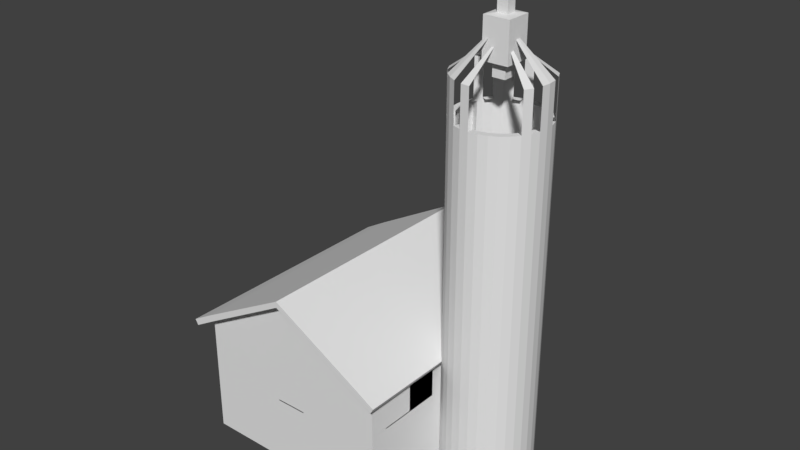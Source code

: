 # Source: Lighthouse_0_Skybox.blend  (saved by Blender 2.79.0; exported with 4.5.12 LTS)
import bpy
from mathutils import Matrix  # noqa: F401  (used for matrix-valued properties, if any)

bpy.ops.wm.read_factory_settings(use_empty=True)
scene = bpy.context.scene
scene.name = 'Scene'

# ---- collections
col_collection_1 = bpy.data.collections.new('Collection 1'); scene.collection.children.link(col_collection_1)

# ---- materials (node trees are filled in below, after node groups)
mat_material = bpy.data.materials.new('Material')
mat_material.alpha_threshold = 0.0
mat_material.use_transparent_shadow = False
mat_material.roughness = 0.5
mat_material.line_color = (0.0, 0.0, 0.0, 1.0)

# ---- material node trees

# ---- world
world_world = bpy.data.worlds.new('World'); scene.world = world_world
world_world.color = (0.05088, 0.05088, 0.05088)
world_world.use_sun_shadow = False
world_world.sun_shadow_jitter_overblur = 0.0
world_world.cycles.sampling_method = 'MANUAL'

# ---- meshes
me_cube = bpy.data.meshes.new('Cube')
me_cube.from_pydata([(8.0, 9.0, -5.25), (8.0, -9.0, -5.25), (-8.0, -9.0, -5.25), (-8.0, 9.0, -5.25), (8.0, 9.0, 0.25), (8.0, -9.0, 0.25), (-8.0, -9.0, 0.25), (-8.0, 9.0, 0.25), (8.0, 8.5, -5.25), (-8.0, 8.5, -5.25), (8.0, 8.5, 0.25), (-8.0, 8.5, 0.25), (8.0, -8.5, -5.25), (8.0, -8.5, 0.25), (-8.0, -8.5, -5.25), (-8.0, -8.5, 0.25), (7.5, 9.0, -5.25), (7.5, -9.0, -5.25), (7.5, 9.0, 0.25), (7.5, -9.0, 0.25), (-7.5, 9.0, -5.25), (-7.5, -9.0, -5.25), (-7.5, 9.0, 0.25), (-7.5, -9.0, 0.25), (-1.907e-06, -8.5, 0.25), (2.384e-06, 9.0, -5.25), (0.0, -9.0, -5.25), (1.25, 9.0, 0.25), (-3.815e-06, -9.0, 0.25), (1.25, -8.5, 0.25), (1.25, 9.0, -5.25), (1.25, -9.0, -5.25), (1.25, 9.0, 0.25), (1.25, -9.0, 0.25), (-1.25, 9.0, -5.25), (-1.25, -9.0, -5.25), (-1.25, 9.0, 0.25), (-1.25, -9.0, 0.25), (12.2, -3.531, 0.75), (-1.25, -8.5, 0.25), (-2.25, 9.0, -5.25), (-2.25, -9.0, -5.25), (-2.25, 9.0, 0.25), (-2.25, -9.0, 0.25), (2.25, 9.0, -5.25), (2.25, -9.0, -5.25), (2.25, 9.0, 0.25), (2.25, -9.0, 0.25), (1.75, 9.0, -5.25), (1.75, -9.0, -5.25), (1.75, 9.0, 0.25), (1.75, -9.0, 0.25), (-1.75, 9.0, -5.25), (-1.75, -9.0, -5.25), (-1.75, 9.0, 0.25), (-1.75, -9.0, 0.25), (-8.0, 1.907e-06, -5.25), (-8.0, 1.907e-06, 0.25), (8.0, 0.0, -5.25), (8.0, -4.768e-06, 0.25), (-8.0, 1.25, -5.25), (-8.0, 1.25, 0.25), (8.0, 1.25, -5.25), (8.0, 1.25, 0.25), (8.0, -1.25, -5.25), (8.0, -1.25, 0.25), (-8.0, -1.25, -5.25), (-8.0, -1.25, 0.25), (8.0, -7.5, -5.25), (8.0, -7.5, 0.25), (-8.0, -7.5, -5.25), (-8.0, -7.5, 0.25), (-8.0, 7.5, -5.25), (-8.0, 7.5, 0.25), (8.0, 7.5, -5.25), (8.0, 7.5, 0.25), (8.0, 2.25, -5.25), (8.0, 2.25, 0.25), (-8.0, 2.25, -5.25), (-8.0, 2.25, 0.25), (-8.0, -2.25, -5.25), (-8.0, -2.25, 0.25), (8.0, -2.25, -5.25), (8.0, -2.25, 0.25), (8.0, -8.5, 1.25), (8.0, -9.0, 1.25), (-7.5, 9.0, 1.25), (-8.0, 9.0, 1.25), (-7.5, -9.0, 1.25), (-8.0, -9.0, 1.25), (-8.0, 8.5, 1.25), (8.0, 9.0, 1.25), (8.0, 8.5, 1.25), (-8.0, 7.5, 1.25), (8.0, -7.5, 1.25), (-8.0, -8.5, 1.25), (7.5, 9.0, 1.25), (7.5, -9.0, 1.25), (7.5, -7.5, 1.25), (-2.25, 9.0, 1.25), (-2.25, -9.0, 1.25), (-7.5, -7.5, 1.25), (1.75, 9.0, 1.25), (1.25, 9.0, 1.25), (1.75, -9.0, 1.25), (1.25, -9.0, 1.25), (1.25, -8.5, 1.25), (-1.25, -8.5, 1.25), (-1.25, -9.0, 1.25), (-1.25, 9.0, 1.25), (-1.75, 9.0, 1.25), (-1.75, -9.0, 1.25), (2.25, 9.0, 1.25), (2.25, -9.0, 1.25), (-8.0, -1.25, 1.25), (-8.0, 1.907e-06, 1.25), (8.0, 1.25, 1.25), (-8.0, 1.25, 1.25), (8.0, 2.25, 1.25), (7.5, 2.25, 1.25), (-7.5, 2.25, 1.25), (8.0, -1.25, 1.25), (-8.0, -2.25, 1.25), (8.0, -2.25, 1.25), (-7.5, -2.25, 1.25), (-8.0, -7.5, 1.25), (-8.0, 2.25, 1.25), (8.0, 7.5, 1.25), (7.5, 7.5, 1.25), (-7.5, 7.5, 1.25), (8.0, -8.5, 3.0), (8.0, -9.0, 3.0), (-7.5, 9.0, 3.0), (-8.0, 9.0, 3.0), (-7.5, -9.0, 3.0), (-8.0, -9.0, 3.0), (-8.0, 8.5, 3.0), (8.0, 9.0, 3.0), (8.0, 8.5, 3.0), (-8.0, 7.5, 3.0), (8.0, -7.5, 3.0), (-8.0, -8.5, 3.0), (7.5, 9.0, 3.0), (7.5, -9.0, 3.0), (7.5, -7.5, 3.0), (-2.25, 9.0, 3.0), (-2.25, -9.0, 3.0), (-7.5, -7.5, 3.0), (1.75, 9.0, 3.0), (1.25, 9.0, 3.0), (1.75, -9.0, 3.0), (1.25, -9.0, 3.0), (1.25, -8.5, 3.0), (-1.25, -8.5, 3.0), (-1.25, -9.0, 3.0), (-1.25, 9.0, 3.0), (-1.75, 9.0, 3.0), (-1.75, -9.0, 3.0), (2.25, 9.0, 3.0), (2.25, -9.0, 3.0), (-8.0, -1.25, 3.0), (-8.0, 1.907e-06, 3.0), (8.0, 1.25, 3.0), (-8.0, 1.25, 3.0), (8.0, 2.25, 3.0), (7.5, 2.25, 3.0), (-7.5, 2.25, 3.0), (2.25, 1.25, 3.0), (1.75, 1.25, 3.0), (8.0, -1.25, 3.0), (-8.0, -2.25, 3.0), (-8.0, -7.5, 3.0), (8.0, 7.5, 3.0), (7.5, 7.5, 3.0), (-7.5, 7.5, 3.0), (-8.0, 2.25, 3.0), (8.0, -2.25, 3.0), (-7.5, -2.25, 3.0), (8.0, -8.5, 3.5), (8.0, -9.0, 3.5), (-7.5, 9.0, 3.5), (-8.0, 9.0, 3.5), (-7.5, -9.0, 3.5), (-8.0, -9.0, 3.5), (-8.0, 8.5, 3.5), (8.0, 9.0, 3.5), (8.0, 8.5, 3.5), (-8.0, 7.5, 3.5), (8.0, -7.5, 3.5), (-8.0, -8.5, 3.5), (7.5, 9.0, 3.5), (7.5, -9.0, 3.5), (7.5, -7.5, 3.5), (-2.25, 9.0, 3.5), (-2.25, -9.0, 3.5), (-7.5, -7.5, 3.5), (1.75, 9.0, 3.5), (1.25, 9.0, 3.5), (1.75, -9.0, 3.5), (1.25, -9.0, 3.5), (1.25, -8.5, 3.5), (-1.25, -9.0, 3.5), (-1.25, 9.0, 3.5), (-1.75, 9.0, 3.5), (-1.75, -9.0, 3.5), (2.25, 9.0, 3.5), (2.25, -9.0, 3.5), (-8.0, -1.25, 3.5), (-8.0, 1.907e-06, 3.5), (8.0, 1.25, 3.5), (8.0, -4.768e-06, 3.5), (-8.0, 1.25, 3.5), (8.0, 2.25, 3.5), (7.5, 2.25, 3.5), (-7.5, 2.25, 3.5), (2.25, 1.25, 3.5), (1.75, 1.25, 3.5), (8.0, -1.25, 3.5), (-8.0, -2.25, 3.5), (-8.0, -7.5, 3.5), (8.0, 7.5, 3.5), (7.5, 7.5, 3.5), (-7.5, 7.5, 3.5), (-8.0, 2.25, 3.5), (8.0, -2.25, 3.5), (-7.5, -2.25, 3.5), (1.25, -8.5, 3.0), (1.25, -9.0, 3.0), (1.25, 9.0, 3.0), (1.25, -8.5, 3.5), (1.25, -9.0, 3.5), (1.25, 9.0, 3.5), (8.0, -8.5, 4.0), (8.0, -9.0, 4.0), (-7.5, 9.0, 4.0), (-8.0, 9.0, 4.0), (-7.5, -9.0, 4.0), (-8.0, -9.0, 4.0), (-8.0, 8.5, 4.0), (8.0, 9.0, 4.0), (8.0, 8.5, 4.0), (-8.0, 7.5, 4.0), (8.0, -7.5, 4.0), (-8.0, -8.5, 4.0), (7.5, 9.0, 4.0), (7.5, -9.0, 4.0), (7.5, -7.5, 4.0), (-2.25, 9.0, 4.0), (-2.25, -9.0, 4.0), (-7.5, -7.5, 4.0), (1.75, 9.0, 4.0), (1.25, 9.0, 4.0), (1.75, -9.0, 4.0), (1.25, -9.0, 4.0), (1.25, -8.5, 4.0), (-1.25, -9.0, 4.0), (-1.25, 9.0, 4.0), (-1.75, 9.0, 4.0), (-1.75, -9.0, 4.0), (2.25, 9.0, 4.0), (2.25, -9.0, 4.0), (-8.0, -1.25, 4.0), (-8.0, 1.907e-06, 4.0), (8.0, 1.25, 4.0), (8.0, -4.768e-06, 4.0), (-8.0, 1.25, 4.0), (8.0, 2.25, 4.0), (7.5, 2.25, 4.0), (-7.5, 2.25, 4.0), (8.0, -1.25, 4.0), (-8.0, -2.25, 4.0), (-8.0, -7.5, 4.0), (8.0, 7.5, 4.0), (7.5, 7.5, 4.0), (-7.5, 7.5, 4.0), (-8.0, 2.25, 4.0), (8.0, -2.25, 4.0), (-7.5, -2.25, 4.0), (1.25, -8.5, 4.0), (1.25, -9.0, 4.0), (1.25, 9.0, 4.0), (8.0, -8.5, 4.5), (8.0, -9.0, 4.5), (-7.5, 9.0, 4.5), (-8.0, 9.0, 4.5), (-7.5, -9.0, 4.5), (-8.0, -9.0, 4.5), (-8.0, 8.5, 4.5), (8.0, 9.0, 4.5), (8.0, 8.5, 4.5), (-8.0, 7.5, 4.5), (8.0, -7.5, 4.5), (-8.0, -8.5, 4.5), (7.5, -8.5, 4.5), (7.5, 9.0, 4.5), (7.5, -9.0, 4.5), (-2.25, 9.0, 4.5), (-2.25, -9.0, 4.5), (-7.5, -8.5, 4.5), (1.75, 9.0, 4.5), (1.25, 9.0, 4.5), (1.75, -9.0, 4.5), (1.25, -9.0, 4.5), (1.25, -8.5, 4.5), (-1.25, -9.0, 4.5), (-1.25, 9.0, 4.5), (-1.75, 9.0, 4.5), (-1.75, -9.0, 4.5), (1.75, -8.5, 4.5), (2.25, 9.0, 4.5), (2.25, -9.0, 4.5), (-8.0, -1.25, 4.5), (-8.0, 1.907e-06, 4.5), (8.0, 1.25, 4.5), (8.0, -4.768e-06, 4.5), (-8.0, 1.25, 4.5), (8.0, 2.25, 4.5), (8.0, -1.25, 4.5), (-8.0, -2.25, 4.5), (-8.0, -7.5, 4.5), (8.0, 7.5, 4.5), (7.5, 7.5, 4.5), (-7.5, 7.5, 4.5), (-8.0, 2.25, 4.5), (8.0, -2.25, 4.5), (-7.5, -2.25, 4.5), (1.25, -8.5, 4.5), (1.25, -9.0, 4.5), (1.25, 9.0, 4.5), (7.5, -2.25, 4.0), (8.0, -2.25, 4.0), (-8.0, -2.25, 4.0), (-7.5, -2.25, 4.0), (7.5, 7.5, 4.0), (8.0, 7.5, 4.0), (-8.0, 7.5, 4.0), (-7.5, 7.5, 4.0), (8.0, -2.25, 4.5), (-8.0, -2.25, 4.5), (7.5, 7.5, 4.5), (8.0, 7.5, 4.5), (-8.0, 7.5, 4.5), (-7.5, 7.5, 4.5), (11.51, 3.6, 0.75), (1.25, 9.0, 3.0), (1.907e-06, 9.0, 3.0), (-1.25, 9.0, 3.0), (8.0, -4.875, -5.25), (8.0, -4.875, 0.25), (-8.0, -4.875, -5.25), (-8.0, -4.875, 0.25), (8.0, -4.875, 1.25), (7.5, -4.875, 1.25), (-7.5, -4.875, 1.25), (-8.0, -4.875, 1.25), (-8.0, 4.875, -5.25), (-8.0, 4.875, 0.25), (8.0, 4.875, -5.25), (8.0, 4.875, 0.25), (-8.0, 4.875, 1.25), (8.0, 4.875, 1.25), (7.5, 4.875, 1.25), (-7.5, 4.875, 1.25), (8.0, 4.875, 4.0), (8.0, 2.25, 4.0), (7.5, 4.875, 4.0), (7.5, 2.25, 4.0), (8.0, -2.25, 4.0), (8.0, -4.875, 4.0), (7.5, -4.875, 4.0), (8.0, -8.5, 5.0), (8.0, -9.0, 5.0), (-7.5, 9.0, 5.0), (-8.0, 9.0, 5.0), (-7.5, -9.0, 5.0), (-8.0, -9.0, 5.0), (-8.0, 8.5, 5.0), (8.0, 9.0, 5.0), (8.0, 8.5, 5.0), (-8.0, 7.5, 5.0), (7.5, 8.5, 5.0), (8.0, -7.5, 5.0), (-8.0, -8.5, 5.0), (7.5, -8.5, 5.0), (7.5, 9.0, 5.0), (7.5, -9.0, 5.0), (2.25, 8.5, 8.226), (2.25, -8.5, 8.226), (7.5, -7.5, 5.0), (-2.25, 9.0, 8.226), (-2.25, -9.0, 8.226), (-7.5, 8.5, 5.0), (-7.5, -8.5, 5.0), (-7.5, -7.5, 5.0), (1.75, 9.0, 8.369), (1.25, 9.0, 8.732), (1.75, -9.0, 8.428), (1.25, -9.0, 8.64), (1.25, 8.5, 8.732), (1.25, -8.5, 8.64), (-1.75, 8.5, 8.226), (-1.25, 8.5, 8.732), (-1.75, -8.5, 8.226), (-1.25, -8.5, 8.647), (-1.25, -9.0, 8.647), (-1.25, 9.0, 8.732), (-1.75, 9.0, 8.226), (-1.75, -9.0, 8.226), (-2.25, 8.5, 8.226), (-2.25, -8.5, 8.226), (12.2, 3.531, -6.75), (1.75, 8.5, 8.226), (1.75, -8.5, 8.226), (2.25, 9.0, 8.226), (2.25, -9.0, 8.226), (11.51, 3.6, 0.25), (11.51, 3.6, -6.75), (14.44, 2.0, 0.75), (-8.0, -1.25, 5.0), (-8.0, 1.907e-06, 5.0), (8.0, 1.25, 5.0), (8.0, -4.768e-06, 5.0), (7.5, 1.25, 5.0), (7.5, -1.907e-06, 5.0), (-7.5, 1.25, 5.0), (-7.5, 0.0, 5.0), (-8.0, 1.25, 5.0), (8.0, 2.25, 5.0), (7.5, 2.25, 5.0), (-7.5, 2.25, 5.0), (12.2, 3.531, 0.75), (14.0, 2.546, -6.75), (14.0, -2.546, 0.75), (14.96, 0.7023, -6.75), (14.44, -2.0, 0.25), (14.76, 1.378, 0.25), (14.76, 1.378, -6.75), (13.47, 2.993, 0.25), (8.0, -1.25, 5.0), (7.5, -1.25, 5.0), (-7.5, -1.25, 5.0), (-8.0, -2.25, 5.0), (13.47, -2.993, 0.75), (10.82, 3.531, 0.25), (10.82, 3.531, -6.75), (10.16, 3.326, 0.25), (10.16, 3.326, -6.75), (9.555, 2.993, 0.25), (9.555, 2.993, -6.75), (9.021, 2.546, 0.25), (-8.0, -7.5, 5.0), (8.0, 7.5, 5.0), (7.5, 7.5, 5.0), (-7.5, 7.5, 5.0), (9.021, 2.546, -6.75), (8.583, 2.0, 0.25), (14.0, -2.546, 0.25), (12.86, -3.326, -6.75), (8.583, 2.0, -6.75), (8.258, 1.378, 0.25), (14.0, -2.546, -6.75), (13.47, -2.993, 0.25), (-8.0, 2.25, 5.0), (8.0, -2.25, 5.0), (7.5, -2.25, 5.0), (-7.5, -2.25, 5.0), (8.258, 1.378, -6.75), (8.058, 0.7023, 0.25), (8.058, 0.7023, -6.75), (7.99, 2.66e-06, 0.25), (1.25, -8.5, 8.633), (1.25, -9.0, 8.633), (1.25, 9.0, 8.651), (1.25, 8.5, 8.226), (15.03, -5.442e-07, -6.75), (14.96, -0.7023, -6.75), (14.44, 2.0, -6.75), (14.0, 2.546, 0.25), (7.5, -2.25, 5.0), (8.0, -2.25, 5.0), (-8.0, -2.25, 5.0), (-7.5, -2.25, 5.0), (7.5, 7.5, 5.0), (8.0, 7.5, 5.0), (-8.0, 7.5, 5.0), (-7.5, 7.5, 5.0), (2.25, -8.5, 4.5), (14.76, -1.378, 0.25), (12.86, 3.326, -6.75), (14.76, -1.378, -6.75), (11.51, -3.6, 0.25), (7.99, 2.66e-06, -6.75), (2.25, -8.5, 5.0), (8.058, -0.7023, 0.25), (8.058, -0.7023, -6.75), (8.258, -1.378, 0.25), (8.258, -1.378, -6.75), (12.2, 3.531, 0.25), (11.51, -3.6, -6.75), (-2.25, -8.5, 4.5), (13.47, 2.993, -6.75), (13.47, -2.993, -6.75), (14.96, -0.7023, 0.25), (8.583, -2.0, 0.25), (-2.25, -8.5, 5.0), (8.583, -2.0, -6.75), (9.021, -2.546, 0.25), (9.021, -2.546, -6.75), (9.555, -2.993, 0.25), (12.86, 3.326, 0.25), (7.009, 10.0, 5.283), (7.259, 10.0, 5.717), (7.009, -10.0, 5.283), (7.259, -10.0, 5.717), (12.2, -3.531, 0.25), (12.2, -3.531, -6.75), (14.44, -2.0, -6.75), (14.44, 2.0, 0.25), (-8.0, 1.75, -5.25), (-8.0, 1.75, 0.25), (-8.0, 1.75, 1.25), (-8.0, 1.75, 3.0), (-8.0, 1.75, 3.5), (-8.0, 1.75, 4.0), (-8.0, 1.75, 4.5), (-7.5, 1.75, 5.0), (-8.0, 1.75, 5.0), (9.555, -2.993, -6.75), (8.0, 1.75, -5.25), (8.0, 1.75, 0.25), (8.0, 1.75, 1.25), (8.0, 1.75, 3.0), (8.0, 1.75, 3.5), (8.0, 1.75, 4.0), (8.0, 1.75, 4.5), (10.16, -3.326, 0.25), (8.0, 1.75, 5.0), (7.5, 1.75, 5.0), (12.86, -3.326, 0.25), (14.76, 1.378, 0.75), (-1.75, -8.5, 5.0), (-1.75, -8.5, 4.5), (15.03, -5.442e-07, 0.25), (10.16, -3.326, -6.75), (10.82, -3.531, 0.25), (10.82, -3.531, -6.75), (14.96, 0.7023, 0.25), (8.991, -10.0, 4.717), (8.741, -10.0, 4.283), (8.991, 10.0, 4.717), (8.741, 10.0, 4.283), (-7.009, -10.0, 5.283), (-7.259, -10.0, 5.717), (-7.009, 10.0, 5.283), (-7.259, 10.0, 5.717), (-8.991, 10.0, 4.717), (-8.741, 10.0, 4.283), (-8.991, -10.0, 4.717), (-8.741, -10.0, 4.283), (0.07438, -10.0, 9.25), (0.08128, -10.0, 9.75), (0.07438, 10.0, 9.25), (0.08128, 10.0, 9.75), (1.669e-06, 9.0, 3.5), (1.669e-06, 9.0, 3.0), (1.669e-06, 9.0, 4.0), (1.669e-06, 9.0, 4.5), (1.669e-06, 9.0, 9.367), (-9.537e-07, 8.5, 8.732), (-3.576e-06, -9.0, 3.5), (-3.576e-06, -9.0, 3.0), (-3.576e-06, -9.0, 4.0), (-3.576e-06, -9.0, 4.5), (-3.576e-06, -9.0, 9.295), (-1.907e-06, -8.5, 9.295), (12.86, -3.326, 0.75), (13.47, 2.993, 0.75), (12.86, 3.326, 0.75), (10.82, 3.531, 0.75), (14.96, 0.7023, 0.75), (10.16, 3.326, 0.75), (9.555, 2.993, 0.75), (9.021, 2.546, 0.75), (8.583, 2.0, 0.75), (8.258, 1.378, 0.75), (10.16, -3.326, 2.5), (9.555, -2.993, 2.5), (15.03, -5.442e-07, 0.75), (14.44, -2.0, 0.75), (14.96, -0.7023, 0.75), (14.0, 2.546, 0.75), (8.258, -1.378, 0.75), (14.76, -1.378, 0.75), (8.583, -2.0, 0.75), (9.021, -2.546, 0.75), (9.555, -2.993, 0.75), (11.51, -3.6, 0.75), (10.16, -3.326, 0.75), (10.82, -3.531, 0.75), (10.82, -3.531, 2.5), (14.76, -1.378, 2.5), (14.96, -0.7023, 2.5), (14.44, -2.0, 2.5), (15.03, -5.442e-07, 2.5), (12.86, 3.326, 2.5), (12.2, 3.531, 2.5), (11.51, -3.6, 2.5), (8.583, -2.0, 2.5), (9.021, -2.546, 2.5), (14.76, 1.378, 2.5), (14.44, 2.0, 2.5), (12.2, -3.531, 2.5), (13.47, -2.993, 2.5), (14.0, -2.546, 2.5), (11.51, 3.6, 2.5), (12.86, -3.326, 2.5), (13.47, 2.993, 2.5), (10.82, 3.531, 2.5), (14.96, 0.7023, 2.5), (10.16, 3.326, 2.5), (8.258, -1.378, 2.5), (14.0, 2.546, 2.5), (9.555, 2.993, 2.5), (9.021, 2.546, 2.5), (8.583, 2.0, 2.5), (8.258, 1.378, 3.0), (14.76, -1.378, 3.0), (14.96, -0.7023, 3.0), (10.16, -3.326, 3.0), (10.82, -3.531, 3.0), (9.555, -2.993, 3.0), (14.44, -2.0, 3.0), (15.03, -5.442e-07, 3.0), (12.86, 3.326, 3.0), (12.2, 3.531, 3.0), (11.51, -3.6, 3.0), (8.583, -2.0, 3.0), (9.021, -2.546, 3.0), (14.76, 1.378, 3.0), (14.44, 2.0, 3.0), (12.2, -3.531, 3.0), (13.47, -2.993, 3.0), (14.0, -2.546, 3.0), (11.51, 3.6, 3.0), (12.86, -3.326, 3.0), (13.47, 2.993, 3.0), (10.82, 3.531, 3.0), (14.96, 0.7023, 3.0), (10.16, 3.326, 3.0), (8.258, -1.378, 3.492), (14.0, 2.546, 3.0), (9.555, 2.993, 3.0), (9.021, 2.546, 3.0), (8.583, 2.0, 3.0), (8.258, 1.378, 3.0), (8.71, -1.186, 3.0), (14.76, -1.378, 3.5), (14.96, -0.7023, 3.5), (10.16, -3.326, 3.5), (10.82, -3.531, 3.5), (9.555, -2.993, 3.5), (14.44, -2.0, 3.5), (15.03, -5.442e-07, 3.5), (12.86, 3.326, 3.5), (12.2, 3.531, 3.5), (11.51, -3.6, 3.5), (8.583, -2.0, 3.5), (9.021, -2.546, 3.5), (14.76, 1.378, 3.5), (14.44, 2.0, 3.5), (12.2, -3.531, 3.5), (13.47, -2.993, 3.5), (14.0, -2.546, 3.5), (11.51, 3.6, 3.5), (12.86, -3.326, 3.5), (13.47, 2.993, 3.5), (10.82, 3.531, 3.5), (14.96, 0.7023, 3.5), (10.16, 3.326, 3.5), (8.258, -1.378, 3.5), (14.0, 2.546, 3.5), (9.555, 2.993, 3.5), (9.021, 2.546, 3.5), (8.583, 2.0, 3.5), (8.258, 1.378, 3.5), (8.71, -1.186, 3.5), (8.71, 1.186, 3.5), (8.0, -1.264, -6.746), (8.0, -1.264, 1.25), (8.0, -1.264, 3.0), (8.0, -1.264, 3.5), (8.258, -1.392, -6.746), (8.258, -1.392, 0.75), (8.258, -1.392, 2.5), (8.258, -1.392, 3.492), (8.0, 1.317, -6.76), (8.0, 1.317, 1.25), (8.0, 1.317, 3.0), (8.0, 1.317, 3.5), (8.308, 1.445, -6.76), (8.308, 1.445, 0.75), (8.308, 1.445, 3.0), (8.308, 1.445, 3.0), (8.308, 1.445, 3.5), (8.991, 2.25, 4.717), (8.741, 2.25, 4.283), (8.741, -2.25, 4.283), (8.991, -2.25, 4.717), (8.75, 1.293, 3.0), (8.75, -1.273, 3.0), (8.75, 1.293, 3.5), (8.75, -1.273, 3.5), (14.76, -1.378, 23.5), (14.96, -0.7023, 23.5), (10.16, -3.326, 23.5), (10.82, -3.531, 23.5), (9.555, -2.993, 23.5), (11.51, -3.1, 23.5), (12.1, -3.041, 23.5), (13.19, -2.578, 23.5), (13.65, -2.192, 23.5), (14.44, -2.0, 23.5), (14.31, 1.186, 23.5), (14.03, 1.722, 23.5), (8.99, -1.722, 23.5), (9.367, -2.192, 23.5), (10.92, -3.041, 23.5), (12.67, 2.864, 23.5), (12.1, 3.041, 23.5), (15.03, -5.442e-07, 23.5), (14.48, -0.6048, 23.5), (12.86, 3.326, 23.5), (12.2, 3.531, 23.5), (14.03, -1.722, 23.5), (14.31, -1.186, 23.5), (11.51, -3.6, 23.5), (8.583, -2.0, 23.5), (9.021, -2.546, 23.5), (10.35, -2.864, 23.5), (14.76, 1.378, 23.5), (14.44, 2.0, 23.5), (12.2, -3.531, 23.5), (13.47, -2.993, 23.5), (14.0, -2.546, 23.5), (11.51, 3.6, 23.5), (12.86, -3.326, 23.5), (13.47, 2.993, 23.5), (10.82, 3.531, 23.5), (14.96, 0.7023, 23.5), (10.16, 3.326, 23.5), (8.258, -1.378, 23.5), (14.0, 2.546, 23.5), (9.555, 2.993, 23.5), (9.021, 2.546, 23.5), (8.583, 2.0, 23.5), (8.258, 1.378, 23.5), (11.51, 3.1, 23.5), (12.67, -2.864, 23.5), (13.19, 2.578, 23.5), (10.92, 3.041, 23.5), (14.48, 0.6048, 23.5), (10.35, 2.864, 23.5), (8.71, -1.186, 23.5), (13.65, 2.192, 23.5), (9.367, 2.192, 23.5), (8.99, 1.722, 23.5), (8.71, 1.186, 23.5), (8.26, 1.378, 3.5), (8.059, 0.7023, 3.5), (7.992, -5.132e-07, 3.5), (8.26, -1.378, 3.5), (8.059, -0.7023, 3.5), (8.26, 1.378, 23.5), (8.059, 0.7023, 23.5), (8.711, -1.186, 23.5), (7.992, -5.132e-07, 23.5), (8.539, 0.6048, 23.5), (8.48, -5.846e-07, 23.5), (8.711, 1.186, 23.5), (8.26, -1.378, 23.5), (8.059, -0.7023, 23.5), (8.539, -0.6048, 23.5), (8.465, -0.75, 5.02), (8.465, 0.75, 5.02), (8.215, 0.75, 4.587), (8.215, -0.75, 4.587), (10.51, -1.0, 28.25), (10.51, -1.0, 30.25), (10.51, 1.0, 28.25), (10.51, 1.0, 30.25), (12.51, -1.0, 28.25), (12.51, -1.0, 30.25), (12.51, 1.0, 28.25), (12.51, 1.0, 30.25), (9.555, -2.993, 26.5), (10.16, -3.326, 26.5), (14.96, -0.7023, 26.5), (15.03, -5.442e-07, 26.5), (9.021, -2.546, 26.5), (14.96, 0.7023, 26.5), (10.16, 3.326, 26.5), (9.555, 2.993, 26.5), (9.021, 2.546, 26.5), (11.19, -0.3293, 29.5), (11.26, -0.3659, 29.5), (11.78, -0.07726, 29.5), (11.79, 3.861e-07, 29.5), (11.73, -0.06653, 29.5), (11.74, 3.987e-07, 29.5), (11.22, -0.2836, 29.5), (11.28, -0.3151, 29.5), (11.13, -0.28, 29.5), (11.78, 0.07726, 29.5), (11.26, 0.3659, 29.5), (11.19, 0.3293, 29.5), (11.13, 0.28, 29.5), (11.17, -0.2411, 29.5), (11.73, 0.06653, 29.5), (11.28, 0.3151, 29.5), (11.22, 0.2836, 29.5), (11.17, 0.2412, 29.5), (10.51, 1.0, 27.25), (10.51, -1.0, 27.25), (12.51, 1.0, 27.25), (12.51, -1.0, 27.25), (11.01, 0.5, 27.15), (11.01, -0.5, 27.15), (12.01, 0.5, 27.15), (12.01, -0.5, 27.15), (11.01, 0.5, 26.15), (11.01, -0.5, 26.15), (12.01, 0.5, 26.15), (12.01, -0.5, 26.15), (14.44, -2.0, 26.5), (14.76, -1.378, 26.5), (10.82, -3.531, 26.5), (11.51, -3.6, 26.5), (14.76, 1.378, 26.5), (14.44, 2.0, 26.5), (11.51, 3.6, 26.5), (10.82, 3.531, 26.5), (8.258, -1.378, 26.5), (8.583, -2.0, 26.5), (8.583, 2.0, 26.5), (8.258, 1.378, 26.5), (12.01, -0.4, 28.5), (12.08, -0.2755, 28.5), (11.99, 0.2373, 28.5), (11.93, 0.3445, 28.5), (11.31, -0.6082, 28.5), (11.42, -0.6201, 28.5), (11.93, -0.3445, 28.5), (11.99, -0.2373, 28.5), (11.29, -0.7062, 28.5), (11.42, -0.72, 28.5), (12.08, 0.2755, 28.5), (12.01, 0.4, 28.5), (11.42, 0.72, 28.5), (11.29, 0.7062, 28.5), (10.77, -0.2755, 28.5), (10.84, -0.4, 28.5), (10.84, 0.4, 28.5), (10.77, 0.2755, 28.5), (11.42, 0.6201, 28.5), (11.31, 0.6082, 28.5), (10.86, -0.2373, 28.5), (10.92, -0.3445, 28.5), (10.92, 0.3445, 28.5), (10.86, 0.2373, 28.5), (11.11, -0.4, 30.35), (11.11, 0.4, 30.35), (11.91, 0.4, 30.35), (11.91, -0.4, 30.35), (11.11, -0.4, 32.35), (11.11, 0.4, 32.35), (11.91, 0.4, 32.35), (11.91, -0.4, 32.35), (-1.25, -8.5, 0.1705), (-1.25, -9.0, 0.1705), (1.25, -8.5, 0.1705), (1.25, -9.0, 0.1705), (-3.576e-06, -9.0, 0.1705), (7.5, -7.5, 1.171), (8.0, -7.5, 1.171), (-8.0, -7.5, 1.171), (-7.5, -7.5, 1.171), (7.5, 2.25, 1.171), (8.0, 2.25, 1.171), (-8.0, 2.25, 1.171), (-7.5, 2.25, 1.171), (7.5, -2.25, 1.171), (8.0, -2.25, 1.171), (-8.0, -2.25, 1.171), (-7.5, -2.25, 1.171), (7.5, 7.5, 1.171), (8.0, 7.5, 1.171), (-8.0, 7.5, 1.171), (-7.5, 7.5, 1.171)], [], [(72, 73, 11, 9), (12, 13, 5, 1), (21, 23, 6, 2), (9, 11, 7, 3), (22, 20, 3, 7), (0, 4, 10, 8), (68, 69, 13, 12), (2, 6, 15, 14), (47, 19, 97, 113), (75, 10, 92, 127), (4, 0, 16, 18), (1, 5, 19, 17), (348, 83, 123, 351), (42, 40, 20, 22), (41, 43, 23, 21), (18, 46, 112, 96), (29, 24, 28, 33), (31, 33, 28, 26), (32, 30, 25, 27), (32, 27, 345, 344), (50, 48, 30, 32), (49, 51, 33, 31), (24, 39, 37, 28), (26, 28, 37, 35), (27, 25, 34, 36), (53, 55, 43, 41), (54, 52, 40, 42), (29, 33, 105, 106), (356, 79, 126, 359), (17, 19, 47, 45), (18, 16, 44, 46), (83, 65, 121, 123), (45, 47, 51, 49), (46, 44, 48, 50), (358, 75, 127, 360), (11, 73, 93, 90), (36, 34, 52, 54), (35, 37, 55, 53), (55, 37, 108, 111), (10, 4, 91, 92), (350, 71, 125, 354), (62, 63, 59, 58), (66, 67, 57, 56), (528, 529, 63, 62), (23, 43, 100, 88), (36, 54, 110, 109), (42, 22, 86, 99), (56, 57, 61, 60), (80, 81, 67, 66), (58, 59, 65, 64), (14, 15, 71, 70), (33, 51, 104, 105), (7, 11, 90, 87), (50, 32, 103, 102), (6, 23, 88, 89), (347, 348, 69, 68), (22, 7, 87, 86), (5, 13, 84, 85), (8, 10, 75, 74), (355, 356, 73, 72), (518, 519, 79, 78), (357, 358, 77, 76), (64, 65, 83, 82), (43, 55, 111, 100), (54, 42, 99, 110), (349, 350, 81, 80), (114, 122, 170, 160), (89, 88, 134, 135), (86, 87, 133, 132), (106, 105, 151, 152), (85, 84, 130, 131), (352, 351, 368, 369), (122, 124, 177, 170), (105, 104, 150, 151), (102, 103, 149, 148), (351, 352, 98, 94), (353, 354, 125, 101), (104, 113, 159, 150), (127, 92, 138, 172), (112, 102, 148, 158), (118, 360, 363, 364), (362, 359, 126, 120), (101, 125, 171, 147), (13, 69, 94, 84), (61, 57, 115, 117), (57, 67, 114, 115), (15, 6, 89, 95), (529, 77, 118, 530), (37, 39, 107, 108), (519, 61, 117, 520), (46, 50, 102, 112), (27, 36, 346, 345), (51, 47, 113, 104), (4, 18, 96, 91), (71, 15, 95, 125), (19, 5, 85, 97), (67, 81, 122, 114), (133, 136, 184, 181), (155, 156, 203, 202), (160, 170, 218, 207), (135, 134, 182, 183), (132, 133, 181, 180), (152, 151, 199, 200), (139, 174, 222, 187), (131, 130, 178, 179), (217, 169, 709, 711), (151, 150, 198, 199), (168, 167, 215, 216), (148, 149, 197, 196), (150, 159, 206, 198), (158, 148, 196, 205), (360, 361, 365, 363), (134, 146, 194, 182), (109, 110, 156, 155), (87, 90, 136, 133), (111, 108, 154, 157), (108, 107, 153, 154), (92, 91, 137, 138), (93, 129, 174, 139), (90, 93, 139, 136), (110, 99, 145, 156), (100, 111, 157, 146), (84, 94, 140, 130), (115, 114, 160, 161), (95, 89, 135, 141), (91, 96, 142, 137), (97, 85, 131, 143), (520, 117, 163, 521), (117, 115, 161, 163), (125, 95, 141, 171), (530, 118, 164, 531), (96, 112, 158, 142), (118, 119, 165, 164), (113, 97, 143, 159), (120, 126, 175, 166), (99, 86, 132, 145), (94, 98, 144, 140), (88, 100, 146, 134), (123, 121, 169, 176), (184, 187, 241, 238), (204, 201, 255, 258), (186, 185, 239, 240), (202, 203, 257, 256), (181, 184, 238, 235), (187, 222, 274, 241), (183, 182, 236, 237), (220, 221, 173, 172), (180, 181, 235, 234), (179, 178, 232, 233), (544, 490, 596, 598), (442, 432, 613, 612), (198, 206, 260, 252), (205, 196, 250, 259), (220, 186, 240, 272), (195, 219, 271, 249), (206, 191, 245, 260), (188, 192, 246, 242), (190, 205, 259, 244), (569, 230, 279, 571), (219, 189, 243, 271), (563, 202, 256, 565), (157, 154, 201, 204), (138, 137, 185, 186), (564, 563, 231, 228), (136, 139, 187, 184), (521, 163, 211, 522), (156, 145, 193, 203), (146, 157, 204, 194), (130, 140, 188, 178), (161, 160, 207, 208), (141, 135, 183, 189), (164, 165, 213, 212), (166, 175, 223, 214), (137, 142, 190, 185), (176, 169, 217, 224), (143, 131, 179, 191), (171, 141, 189, 219), (163, 161, 208, 211), (140, 144, 192, 188), (531, 164, 212, 532), (142, 158, 205, 190), (147, 171, 219, 195), (159, 143, 191, 206), (172, 138, 186, 220), (145, 132, 180, 193), (170, 177, 225, 218), (154, 153, 877, 878), (569, 570, 227, 230), (259, 250, 299, 309), (272, 240, 289, 320), (260, 245, 295, 310), (244, 259, 309, 294), (271, 243, 292, 319), (248, 258, 307, 297), (257, 247, 296, 306), (542, 546, 579, 587), (261, 270, 318, 311), (433, 546, 542, 474), (254, 253, 302, 303), (269, 264, 314, 317), (571, 279, 327, 572), (565, 256, 305, 566), (253, 252, 301, 302), (436, 435, 546, 433), (250, 251, 300, 299), (279, 278, 326, 327), (178, 188, 242, 232), (522, 211, 265, 523), (189, 183, 237, 243), (208, 207, 261, 262), (210, 209, 263, 264), (185, 190, 244, 239), (212, 213, 267, 266), (191, 179, 233, 245), (214, 223, 275, 268), (224, 217, 269, 276), (211, 208, 262, 265), (532, 212, 266, 533), (193, 180, 234, 247), (182, 194, 248, 236), (218, 225, 277, 270), (128, 127, 172, 173), (196, 197, 251, 250), (476, 517, 435, 436), (199, 198, 252, 253), (410, 497, 509, 488), (217, 210, 264, 269), (200, 199, 253, 254), (207, 218, 270, 261), (230, 229, 278, 279), (203, 193, 247, 257), (194, 204, 258, 248), (324, 317, 438, 463), (392, 298, 499, 504), (295, 282, 371, 385), (343, 578, 617, 614), (445, 447, 581, 580), (288, 294, 384, 377), (314, 313, 420, 421), (312, 311, 418, 419), (292, 286, 375, 382), (524, 315, 426, 526), (281, 291, 381, 370), (449, 455, 583, 582), (458, 455, 449, 454), (617, 619, 648, 646), (287, 290, 379, 376), (307, 304, 404, 407), (589, 587, 603, 601), (289, 288, 377, 378), (305, 306, 406, 405), (455, 459, 584, 583), (284, 287, 376, 373), (290, 322, 453, 379), (286, 285, 374, 375), (342, 341, 484, 485), (321, 320, 451, 452), (283, 284, 373, 372), (340, 339, 482, 483), (282, 281, 370, 371), (500, 437, 477, 431), (416, 415, 497, 410), (466, 459, 455, 458), (308, 412, 540, 541), (293, 383, 492, 486), (301, 310, 414, 396), (309, 299, 394, 413), (437, 509, 577, 576), (501, 461, 538, 457), (252, 260, 310, 301), (233, 232, 281, 282), (234, 235, 284, 283), (273, 272, 320, 321), (237, 236, 285, 286), (241, 274, 322, 290), (235, 238, 287, 284), (256, 257, 306, 305), (240, 239, 288, 289), (258, 255, 304, 307), (238, 241, 290, 287), (232, 242, 291, 281), (523, 265, 315, 524), (243, 237, 286, 292), (262, 261, 311, 312), (264, 263, 313, 314), (239, 244, 294, 288), (316, 266, 334, 340), (245, 233, 282, 295), (276, 269, 317, 324), (265, 262, 312, 315), (533, 266, 316, 534), (247, 234, 283, 296), (236, 248, 297, 285), (270, 277, 325, 318), (580, 581, 622, 619), (291, 242, 330, 337), (330, 242, 883, 891), (320, 289, 378, 451), (249, 271, 884, 885), (275, 323, 341, 335), (271, 331, 892, 884), (487, 502, 589, 592), (271, 319, 338, 331), (331, 332, 893, 892), (310, 295, 385, 414), (468, 467, 459, 466), (294, 309, 413, 384), (124, 122, 354, 353), (351, 123, 367, 368), (70, 71, 350, 349), (82, 83, 348, 347), (81, 350, 354, 122), (69, 348, 351, 94), (319, 292, 382, 450), (129, 93, 359, 362), (127, 128, 361, 360), (74, 75, 358, 357), (78, 79, 356, 355), (77, 358, 360, 118), (73, 356, 359, 93), (119, 118, 364, 366), (434, 487, 592, 588), (221, 220, 272, 273), (392, 382, 375, 374), (372, 373, 376, 391), (393, 450, 382, 392), (381, 388, 383, 370), (377, 384, 380, 378), (370, 383, 385, 371), (389, 372, 391, 408), (409, 392, 374, 390), (394, 395, 398, 411), (412, 399, 397, 396), (402, 409, 390, 407), (406, 389, 408, 400), (488, 509, 437, 500), (383, 387, 414, 385), (384, 413, 386, 380), (387, 412, 396, 414), (413, 394, 411, 386), (590, 576, 616, 621), (405, 406, 400, 401), (403, 402, 407, 404), (420, 422, 423, 421), (424, 426, 419, 425), (525, 526, 426, 424), (536, 537, 422, 420), (415, 443, 578, 343), (421, 423, 439, 438), (425, 419, 418, 440), (491, 469, 467, 468), (417, 590, 621, 610), (508, 535, 597, 595), (494, 493, 469, 491), (378, 380, 452, 451), (391, 376, 379, 453), (461, 456, 432, 442), (440, 418, 441, 465), (438, 439, 464, 463), (496, 495, 493, 494), (582, 583, 624, 623), (574, 573, 471, 470), (567, 568, 473, 472), (505, 503, 495, 496), (428, 427, 483, 482), (462, 429, 485, 484), (388, 381, 479, 478), (450, 393, 481, 480), (507, 506, 503, 505), (514, 538, 575, 38), (316, 340, 483, 427), (527, 508, 506, 507), (315, 312, 419, 426), (534, 316, 427, 536), (495, 503, 593, 591), (296, 283, 372, 389), (456, 434, 588, 432), (543, 535, 508, 527), (285, 297, 390, 374), (517, 477, 590, 417), (291, 337, 479, 381), (546, 435, 539, 579), (341, 323, 462, 484), (598, 596, 606, 599), (327, 326, 470, 471), (545, 544, 535, 543), (299, 300, 395, 394), (338, 319, 450, 480), (302, 301, 396, 397), (566, 305, 405, 567), (497, 415, 343, 430), (572, 327, 471, 573), (317, 314, 421, 438), (303, 302, 397, 399), (538, 461, 442, 575), (535, 544, 598, 597), (311, 318, 441, 418), (503, 506, 594, 593), (306, 296, 389, 406), (297, 307, 407, 390), (489, 487, 434, 516), (447, 449, 582, 581), (435, 517, 417, 539), (38, 575, 615, 611), (498, 490, 544, 545), (431, 477, 517, 476), (516, 434, 456, 460), (477, 437, 576, 590), (502, 542, 587, 589), (475, 502, 487, 489), (515, 514, 490, 498), (511, 549, 550, 510), (513, 511, 510, 512), (490, 514, 38, 596), (429, 462, 526, 525), (275, 523, 524, 323), (323, 524, 526, 462), (223, 522, 523, 275), (175, 521, 522, 223), (126, 520, 521, 175), (79, 519, 520, 126), (60, 61, 519, 518), (313, 534, 536, 420), (427, 428, 537, 536), (263, 533, 534, 313), (457, 538, 514, 515), (209, 532, 533, 263), (162, 531, 532, 209), (116, 530, 531, 162), (63, 529, 530, 116), (76, 77, 529, 528), (587, 579, 618, 603), (474, 542, 502, 475), (581, 582, 623, 622), (460, 456, 461, 501), (707, 547, 548, 706), (547, 513, 512, 548), (511, 513, 547, 707, 782, 783, 704, 549), (552, 557, 558, 551), (554, 552, 560, 562), (557, 555, 556, 558), (555, 554, 553, 556), (552, 554, 555, 557), (562, 560, 559, 561), (553, 554, 562, 561), (552, 551, 559, 560), (513, 511, 562, 560), (512, 513, 560, 559), (511, 510, 561, 562), (328, 566, 567, 472), (405, 401, 568, 567), (280, 565, 566, 328), (155, 202, 563, 564), (231, 563, 565, 280), (304, 572, 573, 404), (403, 404, 573, 574), (255, 571, 572, 304), (201, 154, 570, 569), (226, 227, 880, 879), (201, 569, 571, 255), (454, 449, 447, 448), (506, 508, 595, 594), (448, 447, 445, 446), (443, 445, 580, 578), (596, 38, 611, 606), (446, 445, 443, 444), (509, 497, 430, 577), (594, 595, 586, 608), (444, 443, 415, 416), (618, 609, 638, 647), (614, 617, 646, 643), (616, 604, 633, 645), (611, 615, 644, 640), (605, 614, 643, 634), (613, 602, 631, 642), (612, 613, 642, 641), (606, 611, 640, 635), (609, 610, 639, 638), (607, 608, 637, 636), (577, 430, 605, 604), (593, 594, 608, 607), (595, 597, 585, 586), (591, 593, 607, 620), (579, 539, 609, 618), (597, 598, 599, 585), (578, 580, 619, 617), (432, 588, 602, 613), (576, 577, 604, 616), (430, 343, 614, 605), (583, 584, 625, 624), (592, 589, 601, 600), (539, 417, 610, 609), (575, 442, 612, 615), (588, 592, 600, 602), (655, 649, 679, 685), (636, 637, 667, 666), (629, 635, 665, 659), (633, 634, 664, 663), (639, 650, 680, 669), (653, 654, 684, 683), (627, 632, 662, 657), (652, 653, 683, 682), (651, 652, 682, 681), (648, 651, 681, 678), (650, 645, 675, 680), (632, 647, 677, 662), (631, 626, 656, 661), (637, 630, 660, 667), (600, 601, 627, 626), (620, 607, 636, 649), (615, 612, 641, 644), (608, 586, 630, 637), (602, 600, 626, 631), (603, 618, 647, 632), (621, 616, 645, 650), (585, 599, 629, 628), (619, 622, 651, 648), (622, 623, 652, 651), (623, 624, 653, 652), (601, 603, 632, 627), (624, 625, 654, 653), (610, 621, 650, 639), (604, 605, 634, 633), (586, 585, 628, 630), (599, 606, 635, 629), (668, 669, 740, 739), (685, 679, 750, 762), (666, 667, 737, 736), (659, 665, 735, 715), (663, 664, 732, 731), (669, 680, 751, 740), (683, 684, 755, 754), (657, 662, 729, 713), (682, 683, 754, 753), (681, 682, 753, 752), (678, 681, 752, 749), (684, 686, 766, 755), (638, 639, 669, 668), (635, 640, 670, 665), (641, 642, 672, 671), (642, 631, 661, 672), (634, 643, 673, 664), (640, 644, 674, 670), (645, 633, 663, 675), (643, 646, 676, 673), (626, 627, 657, 656), (647, 638, 668, 677), (628, 629, 659, 658), (646, 648, 678, 676), (630, 628, 658, 660), (649, 636, 666, 679), (644, 641, 671, 674), (687, 691, 692, 688), (688, 692, 693, 689), (689, 693, 694, 690), (696, 700, 699, 695), (697, 701, 700, 696), (698, 703, 702, 697), (549, 704, 705, 550), (782, 707, 706, 785), (162, 209, 710, 708), (713, 729, 797, 796), (729, 748, 799, 797), (753, 754, 765, 764), (714, 715, 726, 738), (745, 742, 719, 757), (741, 745, 757, 718), (747, 749, 761, 759), (732, 744, 756, 728), (731, 732, 728, 727), (751, 746, 758, 763), (712, 713, 730, 734), (740, 751, 763, 723), (716, 714, 795, 794), (735, 741, 718, 717), (748, 739, 722, 760), (736, 737, 725, 724), (742, 743, 720, 719), (746, 731, 727, 758), (743, 721, 733, 720), (737, 716, 794, 798), (665, 670, 741, 735), (671, 672, 743, 742), (672, 661, 721, 743), (664, 673, 744, 732), (670, 674, 745, 741), (675, 663, 731, 746), (673, 676, 747, 744), (656, 657, 713, 712), (677, 668, 739, 748), (658, 659, 715, 714), (676, 678, 749, 747), (660, 658, 714, 716), (679, 666, 736, 750), (674, 671, 742, 745), (667, 660, 716, 737), (661, 656, 712, 721), (662, 677, 748, 729), (680, 675, 746, 751), (768, 769, 775, 773), (775, 780, 781, 777), (773, 775, 777, 776), (772, 773, 776, 778), (780, 779, 774, 781), (767, 768, 773, 772), (771, 770, 779, 780), (769, 771, 780, 775), (704, 783, 784, 705), (783, 782, 785, 784), (786, 787, 789, 788), (788, 789, 793, 792), (792, 793, 791, 790), (790, 791, 787, 786), (792, 790, 824, 823), (791, 793, 871, 872), (796, 797, 806, 805), (749, 752, 801, 800), (752, 753, 802, 801), (806, 812, 817, 808), (811, 803, 809, 816), (805, 806, 808, 807), (813, 814, 819, 818), (814, 815, 820, 819), (803, 804, 810, 809), (798, 794, 803, 811), (797, 799, 812, 806), (800, 801, 814, 813), (801, 802, 815, 814), (794, 795, 804, 803), (823, 824, 828, 827), (790, 786, 822, 824), (788, 792, 823, 821), (786, 788, 821, 822), (828, 826, 830, 832), (822, 821, 825, 826), (824, 822, 826, 828), (821, 823, 827, 825), (829, 831, 832, 830), (825, 827, 831, 829), (827, 828, 832, 831), (826, 825, 829, 830), (744, 747, 840, 839), (739, 740, 838, 837), (721, 712, 834, 833), (750, 736, 842, 841), (754, 755, 844, 843), (715, 735, 836, 835), (859, 860, 866, 865), (861, 862, 868, 867), (857, 858, 864, 863), (855, 856, 848, 847), (845, 846, 852, 851), (853, 854, 850, 849), (835, 836, 854, 853), (837, 838, 856, 855), (839, 840, 858, 857), (841, 842, 860, 859), (833, 834, 846, 845), (843, 844, 862, 861), (872, 871, 875, 876), (789, 787, 869, 870), (787, 791, 872, 869), (793, 789, 870, 871), (875, 874, 873, 876), (870, 869, 873, 874), (869, 872, 876, 873), (871, 870, 874, 875), (333, 334, 895, 894), (335, 336, 897, 896), (334, 266, 887, 895), (227, 570, 881, 880), (275, 335, 896, 888), (570, 154, 878, 881), (266, 267, 886, 887), (268, 275, 888, 889), (329, 330, 891, 890), (242, 246, 882, 883)])
_uv = me_cube.uv_layers.new(name='UVMap')
_uv.uv.foreach_set('vector', [0.2539, 0.2293, 0.2539, 0.2293, 0.2539, 0.2293, 0.2539, 0.2293, 0.2539, 0.2293, 0.2539, 0.2293, 0.2539, 0.2293, 0.2539, 0.2293, 0.2539, 0.2293, 0.2539, 0.2293, 0.2539, 0.2293, 0.2539, 0.2293, 0.2539, 0.2293, 0.2539, 0.2293, 0.2539, 0.2293, 0.2539, 0.2293, 0.2539, 0.2293, 0.2539, 0.2293, 0.2539, 0.2293, 0.2539, 0.2293, 0.2539, 0.2293, 0.2539, 0.2293, 0.2539, 0.2293, 0.2539, 0.2293, 0.2539, 0.2293, 0.2539, 0.2293, 0.2539, 0.2293, 0.2539, 0.2293, 0.2539, 0.2293, 0.2539, 0.2293, 0.2539, 0.2293, 0.2539, 0.2293, 0.2539, 0.2293, 0.2539, 0.2293, 0.2539, 0.2293, 0.2539, 0.2293, 0.2539, 0.2293, 0.2539, 0.2293, 0.2539, 0.2293, 0.2539, 0.2293, 0.2539, 0.2293, 0.2539, 0.2293, 0.2539, 0.2293, 0.2539, 0.2293, 0.2539, 0.2293, 0.2539, 0.2293, 0.2539, 0.2293, 0.2539, 0.2293, 0.2539, 0.2293, 0.2539, 0.2293, 0.2539, 0.2293, 0.2539, 0.2293, 0.2539, 0.2293, 0.2539, 0.2293, 0.2539, 0.2293, 0.2539, 0.2293, 0.2539, 0.2293, 0.2539, 0.2293, 0.2539, 0.2293, 0.2539, 0.2293, 0.2539, 0.2293, 0.2539, 0.2293, 0.2539, 0.2293, 0.2539, 0.2293, 0.7487, 0.2318, 0.7487, 0.2318, 0.7487, 0.2318, 0.7487, 0.2318, 0.2539, 0.2293, 0.2539, 0.2293, 0.2539, 0.2293, 0.2539, 0.2293, 0.2539, 0.2293, 0.2539, 0.2293, 0.2539, 0.2293, 0.2539, 0.2293, 0.2539, 0.2293, 0.2539, 0.2293, 0.2539, 0.2293, 0.2539, 0.2293, 0.2539, 0.2293, 0.2539, 0.2293, 0.2539, 0.2293, 0.2539, 0.2293, 0.2539, 0.2293, 0.2539, 0.2293, 0.2539, 0.2293, 0.2539, 0.2293, 0.7487, 0.2318, 0.7487, 0.2318, 0.7487, 0.2318, 0.7487, 0.2318, 0.2539, 0.2293, 0.2539, 0.2293, 0.2539, 0.2293, 0.2539, 0.2293, 0.2539, 0.2293, 0.2539, 0.2293, 0.2539, 0.2293, 0.2539, 0.2293, 0.2539, 0.2293, 0.2539, 0.2293, 0.2539, 0.2293, 0.2539, 0.2293, 0.2539, 0.2293, 0.2539, 0.2293, 0.2539, 0.2293, 0.2539, 0.2293, 0.2539, 0.2293, 0.2539, 0.2293, 0.2539, 0.2293, 0.2539, 0.2293, 0.2539, 0.2293, 0.2539, 0.2293, 0.2539, 0.2293, 0.2539, 0.2293, 0.2539, 0.2293, 0.2539, 0.2293, 0.2539, 0.2293, 0.2539, 0.2293, 0.2539, 0.2293, 0.2539, 0.2293, 0.2539, 0.2293, 0.2539, 0.2293, 0.2539, 0.2293, 0.2539, 0.2293, 0.2539, 0.2293, 0.2539, 0.2293, 0.2539, 0.2293, 0.2539, 0.2293, 0.2539, 0.2293, 0.2539, 0.2293, 0.2539, 0.2293, 0.2539, 0.2293, 0.2539, 0.2293, 0.2539, 0.2293, 0.2539, 0.2293, 0.2539, 0.2293, 0.2539, 0.2293, 0.2539, 0.2293, 0.2539, 0.2293, 0.2539, 0.2293, 0.2539, 0.2293, 0.2539, 0.2293, 0.2539, 0.2293, 0.2539, 0.2293, 0.2539, 0.2293, 0.2539, 0.2293, 0.2539, 0.2293, 0.2539, 0.2293, 0.2539, 0.2293, 0.2539, 0.2293, 0.2539, 0.2293, 0.2539, 0.2293, 0.2539, 0.2293, 0.2539, 0.2293, 0.2539, 0.2293, 0.2539, 0.2293, 0.2539, 0.2293, 0.2539, 0.2293, 0.2539, 0.2293, 0.2539, 0.2293, 0.2539, 0.2293, 0.2539, 0.2293, 0.2539, 0.2293, 0.2539, 0.2293, 0.2539, 0.2293, 0.2539, 0.2293, 0.2539, 0.2293, 0.2539, 0.2293, 0.2539, 0.2293, 0.2539, 0.2293, 0.2539, 0.2293, 0.2539, 0.2293, 0.2539, 0.2293, 0.2539, 0.2293, 0.2539, 0.2293, 0.2539, 0.2293, 0.2539, 0.2293, 0.2539, 0.2293, 0.2539, 0.2293, 0.2539, 0.2293, 0.2539, 0.2293, 0.2539, 0.2293, 0.2539, 0.2293, 0.2539, 0.2293, 0.2539, 0.2293, 0.2539, 0.2293, 0.2539, 0.2293, 0.2539, 0.2293, 0.2539, 0.2293, 0.2539, 0.2293, 0.2539, 0.2293, 0.2539, 0.2293, 0.2539, 0.2293, 0.2539, 0.2293, 0.2539, 0.2293, 0.2539, 0.2293, 0.2539, 0.2293, 0.2539, 0.2293, 0.2539, 0.2293, 0.2539, 0.2293, 0.2539, 0.2293, 0.2539, 0.2293, 0.2539, 0.2293, 0.2539, 0.2293, 0.2539, 0.2293, 0.2539, 0.2293, 0.2539, 0.2293, 0.2539, 0.2293, 0.2539, 0.2293, 0.2539, 0.2293, 0.2539, 0.2293, 0.2539, 0.2293, 0.2539, 0.2293, 0.2539, 0.2293, 0.2539, 0.2293, 0.2539, 0.2293, 0.2539, 0.2293, 0.2539, 0.2293, 0.2539, 0.2293, 0.2539, 0.2293, 0.2539, 0.2293, 0.2539, 0.2293, 0.2539, 0.2293, 0.2539, 0.2293, 0.2539, 0.2293, 0.2539, 0.2293, 0.2539, 0.2293, 0.2539, 0.2293, 0.2539, 0.2293, 0.2539, 0.2293, 0.2539, 0.2293, 0.2539, 0.2293, 0.2539, 0.2293, 0.2539, 0.2293, 0.2539, 0.2293, 0.2539, 0.2293, 0.2539, 0.2293, 0.2539, 0.2293, 0.2539, 0.2293, 0.2539, 0.2293, 0.2539, 0.2293, 0.2539, 0.2293, 0.2539, 0.2293, 0.2539, 0.2293, 0.2539, 0.2293, 0.2539, 0.2293, 0.2539, 0.2293, 0.2539, 0.2293, 0.2539, 0.2293, 0.2539, 0.2293, 0.2539, 0.2293, 0.2539, 0.2293, 0.2539, 0.2293, 0.2539, 0.2293, 0.2539, 0.2293, 0.2539, 0.2293, 0.2539, 0.2293, 0.2539, 0.2293, 0.2539, 0.2293, 0.2539, 0.2293, 0.2539, 0.2293, 0.2539, 0.2293, 0.2539, 0.2293, 0.2539, 0.2293, 0.2539, 0.2293, 0.2539, 0.2293, 0.2539, 0.2293, 0.2539, 0.2293, 0.2539, 0.2293, 0.2539, 0.2293, 0.2539, 0.2293, 0.2539, 0.2293, 0.2539, 0.2293, 0.2539, 0.2293, 0.2539, 0.2293, 0.2539, 0.2293, 0.2539, 0.2293, 0.2539, 0.2293, 0.2539, 0.2293, 0.2539, 0.2293, 0.2539, 0.2293, 0.2539, 0.2293, 0.2539, 0.2293, 0.2539, 0.2293, 0.2539, 0.2293, 0.2539, 0.2293, 0.2539, 0.2293, 0.2539, 0.2293, 0.2539, 0.2293, 0.2539, 0.2293, 0.2539, 0.2293, 0.2539, 0.2293, 0.2539, 0.2293, 0.2539, 0.2293, 0.2539, 0.2293, 0.2539, 0.2293, 0.2539, 0.2293, 0.2539, 0.2293, 0.2539, 0.2293, 0.2539, 0.2293, 0.2539, 0.2293, 0.2539, 0.2293, 0.2539, 0.2293, 0.2539, 0.2293, 0.2539, 0.2293, 0.2539, 0.2293, 0.2539, 0.2293, 0.2539, 0.2293, 0.2539, 0.2293, 0.2539, 0.2293, 0.2539, 0.2293, 0.2539, 0.2293, 0.2539, 0.2293, 0.2539, 0.2293, 0.2539, 0.2293, 0.2539, 0.2293, 0.2539, 0.2293, 0.2539, 0.2293, 0.2539, 0.2293, 0.2539, 0.2293, 0.2539, 0.2293, 0.2539, 0.2293, 0.2539, 0.2293, 0.2539, 0.2293, 0.2539, 0.2293, 0.2539, 0.2293, 0.2539, 0.2293, 0.2539, 0.2293, 0.2539, 0.2293, 0.2539, 0.2293, 0.2539, 0.2293, 0.2539, 0.2293, 0.2539, 0.2293, 0.2539, 0.2293, 0.2539, 0.2293, 0.2539, 0.2293, 0.2539, 0.2293, 0.2539, 0.2293, 0.2539, 0.2293, 0.2539, 0.2293, 0.2539, 0.2293, 0.2539, 0.2293, 0.2539, 0.2293, 0.2539, 0.2293, 0.2539, 0.2293, 0.2539, 0.2293, 0.2539, 0.2293, 0.2539, 0.2293, 0.2539, 0.2293, 0.2539, 0.2293, 0.2539, 0.2293, 0.2539, 0.2293, 0.2539, 0.2293, 0.2539, 0.2293, 0.2539, 0.2293, 0.2539, 0.2293, 0.2539, 0.2293, 0.2539, 0.2293, 0.2539, 0.2293, 0.2539, 0.2293, 0.2539, 0.2293, 0.2539, 0.2293, 0.2539, 0.2293, 0.2539, 0.2293, 0.2539, 0.2293, 0.2539, 0.2293, 0.2539, 0.2293, 0.2539, 0.2293, 0.2539, 0.2293, 0.2539, 0.2293, 0.2539, 0.2293, 0.2539, 0.2293, 0.2539, 0.2293, 0.2539, 0.2293, 0.2539, 0.2293, 0.2539, 0.2293, 0.2539, 0.2293, 0.2539, 0.2293, 0.2539, 0.2293, 0.2539, 0.2293, 0.2539, 0.2293, 0.2539, 0.2293, 0.2539, 0.2293, 0.2539, 0.2293, 0.2539, 0.2293, 0.2539, 0.2293, 0.2539, 0.2293, 0.2539, 0.2293, 0.2539, 0.2293, 0.2539, 0.2293, 0.2539, 0.2293, 0.2539, 0.2293, 0.2539, 0.2293, 0.2539, 0.2293, 0.2539, 0.2293, 0.2539, 0.2293, 0.2539, 0.2293, 0.2539, 0.2293, 0.2539, 0.2293, 0.2539, 0.2293, 0.2539, 0.2293, 0.2539, 0.2293, 0.2539, 0.2293, 0.2539, 0.2293, 0.2539, 0.2293, 0.2539, 0.2293, 0.2539, 0.2293, 0.2539, 0.2293, 0.2539, 0.2293, 0.2539, 0.2293, 0.2539, 0.2293, 0.2539, 0.2293, 0.2539, 0.2293, 0.2539, 0.2293, 0.2539, 0.2293, 0.2539, 0.2293, 0.2539, 0.2293, 0.2539, 0.2293, 0.2539, 0.2293, 0.2539, 0.2293, 0.2539, 0.2293, 0.2539, 0.2293, 0.2539, 0.2293, 0.2539, 0.2293, 0.2539, 0.2293, 0.2539, 0.2293, 0.2539, 0.2293, 0.2539, 0.2293, 0.2539, 0.2293, 0.2539, 0.2293, 0.2539, 0.2293, 0.2539, 0.2293, 0.2539, 0.2293, 0.2539, 0.2293, 0.2539, 0.2293, 0.2539, 0.2293, 0.2539, 0.2293, 0.2539, 0.2293, 0.2539, 0.2293, 0.2539, 0.2293, 0.2539, 0.2293, 0.2539, 0.2293, 0.2539, 0.2293, 0.2539, 0.2293, 0.2539, 0.2293, 0.2539, 0.2293, 0.2539, 0.2293, 0.2539, 0.2293, 0.2539, 0.2293, 0.2539, 0.2293, 0.2539, 0.2293, 0.2539, 0.2293, 0.2539, 0.2293, 0.2539, 0.2293, 0.2539, 0.2293, 0.2539, 0.2293, 0.2539, 0.2293, 0.2539, 0.2293, 0.2539, 0.2293, 0.2539, 0.2293, 0.2539, 0.2293, 0.2539, 0.2293, 0.2539, 0.2293, 0.2539, 0.2293, 0.2539, 0.2293, 0.2539, 0.2293, 0.2539, 0.2293, 0.2539, 0.2293, 0.2539, 0.2293, 0.2539, 0.2293, 0.2539, 0.2293, 0.2539, 0.2293, 0.2539, 0.2293, 0.2539, 0.2293, 0.2539, 0.2293, 0.2539, 0.2293, 0.2539, 0.2293, 0.2539, 0.2293, 0.2539, 0.2293, 0.2539, 0.2293, 0.2539, 0.2293, 0.2539, 0.2293, 0.2539, 0.2293, 0.2539, 0.2293, 0.2539, 0.2293, 0.2539, 0.2293, 0.2539, 0.2293, 0.2539, 0.2293, 0.2539, 0.2293, 0.2539, 0.2293, 0.2539, 0.2293, 0.2539, 0.2293, 0.2539, 0.2293, 0.2539, 0.2293, 0.2539, 0.2293, 0.2539, 0.2293, 0.2539, 0.2293, 0.2539, 0.2293, 0.2539, 0.2293, 0.2539, 0.2293, 0.2539, 0.2293, 0.2539, 0.2293, 0.2539, 0.2293, 0.2539, 0.2293, 0.2539, 0.2293, 0.2539, 0.2293, 0.2539, 0.2293, 0.2539, 0.2293, 0.2539, 0.2293, 0.2539, 0.2293, 0.2539, 0.2293, 0.2539, 0.2293, 0.2539, 0.2293, 0.2539, 0.2293, 0.2539, 0.2293, 0.2539, 0.2293, 0.2539, 0.2293, 0.2539, 0.2293, 0.2539, 0.2293, 0.2539, 0.2293, 0.2539, 0.2293, 0.2539, 0.2293, 0.2539, 0.2293, 0.2539, 0.2293, 0.2539, 0.2293, 0.2539, 0.2293, 0.2539, 0.2293, 0.2539, 0.2293, 0.2539, 0.2293, 0.2539, 0.2293, 0.2539, 0.2293, 0.2539, 0.2293, 0.2539, 0.2293, 0.2539, 0.2293, 0.2539, 0.2293, 0.2539, 0.2293, 0.2539, 0.2293, 0.2539, 0.2293, 0.2539, 0.2293, 0.2539, 0.2293, 0.2539, 0.2293, 0.2539, 0.2293, 0.2539, 0.2293, 0.2539, 0.2293, 0.2539, 0.2293, 0.2539, 0.2293, 0.2539, 0.2293, 0.2539, 0.2293, 0.2539, 0.2293, 0.2539, 0.2293, 0.2539, 0.2293, 0.2539, 0.2293, 0.2539, 0.2293, 0.2539, 0.2293, 0.2539, 0.2293, 0.2539, 0.2293, 0.2539, 0.2293, 0.2539, 0.2293, 0.2539, 0.2293, 0.2539, 0.2293, 0.2539, 0.2293, 0.2539, 0.2293, 0.2539, 0.2293, 0.2539, 0.2293, 0.2539, 0.2293, 0.2539, 0.2293, 0.2539, 0.2293, 0.2539, 0.2293, 0.2539, 0.2293, 0.2539, 0.2293, 0.2539, 0.2293, 0.2539, 0.2293, 0.2539, 0.2293, 0.2539, 0.2293, 0.2539, 0.2293, 0.2539, 0.2293, 0.2539, 0.2293, 0.2539, 0.2293, 0.2539, 0.2293, 0.2539, 0.2293, 0.2539, 0.2293, 0.2539, 0.2293, 0.2539, 0.2293, 0.2539, 0.2293, 0.2539, 0.2293, 0.2539, 0.2293, 0.2539, 0.2293, 0.2539, 0.2293, 0.2539, 0.2293, 0.2539, 0.2293, 0.2539, 0.2293, 0.2539, 0.2293, 0.2539, 0.2293, 0.2539, 0.2293, 0.2539, 0.2293, 0.2539, 0.2293, 0.2539, 0.2293, 0.2539, 0.2293, 0.2539, 0.2293, 0.2539, 0.2293, 0.2539, 0.2293, 0.2539, 0.2293, 0.2539, 0.2293, 0.2539, 0.2293, 0.2539, 0.2293, 0.2539, 0.2293, 0.2539, 0.2293, 0.2539, 0.2293, 0.2539, 0.2293, 0.2539, 0.2293, 0.2539, 0.2293, 0.2539, 0.2293, 0.2539, 0.2293, 0.2539, 0.2293, 0.2539, 0.2293, 0.2539, 0.2293, 0.2539, 0.2293, 0.2539, 0.2293, 0.2539, 0.2293, 0.2539, 0.2293, 0.2539, 0.2293, 0.2539, 0.2293, 0.2539, 0.2293, 0.2539, 0.2293, 0.2539, 0.2293, 0.2539, 0.2293, 0.2539, 0.2293, 0.2539, 0.2293, 0.2539, 0.2293, 0.2539, 0.2293, 0.2539, 0.2293, 0.2539, 0.2293, 0.2539, 0.2293, 0.2539, 0.2293, 0.2539, 0.2293, 0.2539, 0.2293, 0.2539, 0.2293, 0.2539, 0.2293, 0.2539, 0.2293, 0.2539, 0.2293, 0.2539, 0.2293, 0.2539, 0.2293, 0.2539, 0.2293, 0.2539, 0.2293, 0.2539, 0.2293, 0.2539, 0.2293, 0.2539, 0.2293, 0.2539, 0.2293, 0.2539, 0.2293, 0.2539, 0.2293, 0.2539, 0.2293, 0.2539, 0.2293, 0.2539, 0.2293, 0.2539, 0.2293, 0.2539, 0.2293, 0.2539, 0.2293, 0.2539, 0.2293, 0.2539, 0.2293, 0.2539, 0.2293, 0.2539, 0.2293, 0.2539, 0.2293, 0.2539, 0.2293, 0.2539, 0.2293, 0.2539, 0.2293, 0.2539, 0.2293, 0.2539, 0.2293, 0.2539, 0.2293, 0.2539, 0.2293, 0.2539, 0.2293, 0.2539, 0.2293, 0.2539, 0.2293, 0.2539, 0.2293, 0.2539, 0.2293, 0.2539, 0.2293, 0.2539, 0.2293, 0.2539, 0.2293, 0.2539, 0.2293, 0.2539, 0.2293, 0.2539, 0.2293, 0.2539, 0.2293, 0.2539, 0.2293, 0.2539, 0.2293, 0.2539, 0.2293, 0.2539, 0.2293, 0.2539, 0.2293, 0.2539, 0.2293, 0.2539, 0.2293, 0.2539, 0.2293, 0.2539, 0.2293, 0.2539, 0.2293, 0.2539, 0.2293, 0.2539, 0.2293, 0.2539, 0.2293, 0.2539, 0.2293, 0.2539, 0.2293, 0.2539, 0.2293, 0.2539, 0.2293, 0.2539, 0.2293, 0.2539, 0.2293, 0.2539, 0.2293, 0.2539, 0.2293, 0.2539, 0.2293, 0.2539, 0.2293, 0.2539, 0.2293, 0.2539, 0.2293, 0.2539, 0.2293, 0.2539, 0.2293, 0.2539, 0.2293, 0.2539, 0.2293, 0.2539, 0.2293, 0.2539, 0.2293, 0.2539, 0.2293, 0.2539, 0.2293, 0.2539, 0.2293, 0.2539, 0.2293, 0.2539, 0.2293, 0.2539, 0.2293, 0.2539, 0.2293, 0.2539, 0.2293, 0.2539, 0.2293, 0.2539, 0.2293, 0.2539, 0.2293, 0.2539, 0.2293, 0.2539, 0.2293, 0.2539, 0.2293, 0.2539, 0.2293, 0.2539, 0.2293, 0.2539, 0.2293, 0.2539, 0.2293, 0.2539, 0.2293, 0.2539, 0.2293, 0.2539, 0.2293, 0.2539, 0.2293, 0.2539, 0.2293, 0.2539, 0.2293, 0.2539, 0.2293, 0.2539, 0.2293, 0.2539, 0.2293, 0.2539, 0.2293, 0.2539, 0.2293, 0.2539, 0.2293, 0.2539, 0.2293, 0.2539, 0.2293, 0.2539, 0.2293, 0.2539, 0.2293, 0.2539, 0.2293, 0.2539, 0.2293, 0.2539, 0.2293, 0.2539, 0.2293, 0.2539, 0.2293, 0.2539, 0.2293, 0.2539, 0.2293, 0.2539, 0.2293, 0.2539, 0.2293, 0.2539, 0.2293, 0.2539, 0.2293, 0.2539, 0.2293, 0.2539, 0.2293, 0.2539, 0.2293, 0.2539, 0.2293, 0.2539, 0.2293, 0.2539, 0.2293, 0.2539, 0.2293, 0.2539, 0.2293, 0.2539, 0.2293, 0.2539, 0.2293, 0.2539, 0.2293, 0.2539, 0.2293, 0.2539, 0.2293, 0.2539, 0.2293, 0.2539, 0.2293, 0.2539, 0.2293, 0.2539, 0.2293, 0.2539, 0.2293, 0.2539, 0.2293, 0.2539, 0.2293, 0.2539, 0.2293, 0.2539, 0.2293, 0.2539, 0.2293, 0.2539, 0.2293, 0.2539, 0.2293, 0.2539, 0.2293, 0.2539, 0.2293, 0.2539, 0.2293, 0.2539, 0.2293, 0.2539, 0.2293, 0.2539, 0.2293, 0.2539, 0.2293, 0.2539, 0.2293, 0.2539, 0.2293, 0.2539, 0.2293, 0.2539, 0.2293, 0.2539, 0.2293, 0.2539, 0.2293, 0.2539, 0.2293, 0.2539, 0.2293, 0.2539, 0.2293, 0.2539, 0.2293, 0.2539, 0.2293, 0.2539, 0.2293, 0.2539, 0.2293, 0.2539, 0.2293, 0.2539, 0.2293, 0.2539, 0.2293, 0.2539, 0.2293, 0.2539, 0.2293, 0.2539, 0.2293, 0.2539, 0.2293, 0.2539, 0.2293, 0.2539, 0.2293, 0.2539, 0.2293, 0.2539, 0.2293, 0.2539, 0.2293, 0.2539, 0.2293, 0.2539, 0.2293, 0.2539, 0.2293, 0.2539, 0.2293, 0.2539, 0.2293, 0.2539, 0.2293, 0.2539, 0.2293, 0.2539, 0.2293, 0.2539, 0.2293, 0.2539, 0.2293, 0.2539, 0.2293, 0.2539, 0.2293, 0.2539, 0.2293, 0.2539, 0.2293, 0.2539, 0.2293, 0.2539, 0.2293, 0.2539, 0.2293, 0.2539, 0.2293, 0.2539, 0.2293, 0.2539, 0.2293, 0.2539, 0.2293, 0.2539, 0.2293, 0.2539, 0.2293, 0.2539, 0.2293, 0.2539, 0.2293, 0.2539, 0.2293, 0.2539, 0.2293, 0.2539, 0.2293, 0.2539, 0.2293, 0.2539, 0.2293, 0.2539, 0.2293, 0.2539, 0.2293, 0.2539, 0.2293, 0.2539, 0.2293, 0.2539, 0.2293, 0.2539, 0.2293, 0.2539, 0.2293, 0.2539, 0.2293, 0.2539, 0.2293, 0.2539, 0.2293, 0.2539, 0.2293, 0.2539, 0.2293, 0.2539, 0.2293, 0.2539, 0.2293, 0.2539, 0.2293, 0.2539, 0.2293, 0.2539, 0.2293, 0.2539, 0.2293, 0.2539, 0.2293, 0.2539, 0.2293, 0.2539, 0.2293, 0.2539, 0.2293, 0.2539, 0.2293, 0.2539, 0.2293, 0.2539, 0.2293, 0.2539, 0.2293, 0.2539, 0.2293, 0.2539, 0.2293, 0.2539, 0.2293, 0.2539, 0.2293, 0.2539, 0.2293, 0.2539, 0.2293, 0.2539, 0.2293, 0.2539, 0.2293, 0.2539, 0.2293, 0.2539, 0.2293, 0.2539, 0.2293, 0.2539, 0.2293, 0.2539, 0.2293, 0.2539, 0.2293, 0.2539, 0.2293, 0.2539, 0.2293, 0.2539, 0.2293, 0.2539, 0.2293, 0.2539, 0.2293, 0.2539, 0.2293, 0.2539, 0.2293, 0.2539, 0.2293, 0.2539, 0.2293, 0.2539, 0.2293, 0.2539, 0.2293, 0.2539, 0.2293, 0.2539, 0.2293, 0.2539, 0.2293, 0.2539, 0.2293, 0.2539, 0.2293, 0.2539, 0.2293, 0.2539, 0.2293, 0.2539, 0.2293, 0.2539, 0.2293, 0.2539, 0.2293, 0.2539, 0.2293, 0.2539, 0.2293, 0.2539, 0.2293, 0.2539, 0.2293, 0.2539, 0.2293, 0.2539, 0.2293, 0.2539, 0.2293, 0.2539, 0.2293, 0.2539, 0.2293, 0.2539, 0.2293, 0.2539, 0.2293, 0.2539, 0.2293, 0.2539, 0.2293, 0.2539, 0.2293, 0.2539, 0.2293, 0.2539, 0.2293, 0.2539, 0.2293, 0.2539, 0.2293, 0.2539, 0.2293, 0.2539, 0.2293, 0.2539, 0.2293, 0.2539, 0.2293, 0.2539, 0.2293, 0.2539, 0.2293, 0.2539, 0.2293, 0.2539, 0.2293, 0.2539, 0.2293, 0.2539, 0.2293, 0.2539, 0.2293, 0.2539, 0.2293, 0.2539, 0.2293, 0.2539, 0.2293, 0.2539, 0.2293, 0.2539, 0.2293, 0.2539, 0.2293, 0.2539, 0.2293, 0.2539, 0.2293, 0.2539, 0.2293, 0.2539, 0.2293, 0.2539, 0.2293, 0.2539, 0.2293, 0.2539, 0.2293, 0.2539, 0.2293, 0.2539, 0.2293, 0.2539, 0.2293, 0.2539, 0.2293, 0.2539, 0.2293, 0.2539, 0.2293, 0.2539, 0.2293, 0.2539, 0.2293, 0.2539, 0.2293, 0.2539, 0.2293, 0.2539, 0.2293, 0.2539, 0.2293, 0.2539, 0.2293, 0.2539, 0.2293, 0.2539, 0.2293, 0.2539, 0.2293, 0.2539, 0.2293, 0.2539, 0.2293, 0.2539, 0.2293, 0.2539, 0.2293, 0.2539, 0.2293, 0.2539, 0.2293, 0.2539, 0.2293, 0.2539, 0.2293, 0.2539, 0.2293, 0.2539, 0.2293, 0.2539, 0.2293, 0.2539, 0.2293, 0.2539, 0.2293, 0.2539, 0.2293, 0.2539, 0.2293, 0.2539, 0.2293, 0.2539, 0.2293, 0.2539, 0.2293, 0.2539, 0.2293, 0.2539, 0.2293, 0.2539, 0.2293, 0.2539, 0.2293, 0.2539, 0.2293, 0.2539, 0.2293, 0.2539, 0.2293, 0.2539, 0.2293, 0.2539, 0.2293, 0.2539, 0.2293, 0.2539, 0.2293, 0.2539, 0.2293, 0.2539, 0.2293, 0.2539, 0.2293, 0.2539, 0.2293, 0.2539, 0.2293, 0.2539, 0.2293, 0.2539, 0.2293, 0.2539, 0.2293, 0.2539, 0.2293, 0.2539, 0.2293, 0.2539, 0.2293, 0.2539, 0.2293, 0.2539, 0.2293, 0.2539, 0.2293, 0.2539, 0.2293, 0.2539, 0.2293, 0.2539, 0.2293, 0.2539, 0.2293, 0.2539, 0.2293, 0.2539, 0.2293, 0.2539, 0.2293, 0.2539, 0.2293, 0.2539, 0.2293, 0.2539, 0.2293, 0.2539, 0.2293, 0.2539, 0.2293, 0.2539, 0.2293, 0.2539, 0.2293, 0.2539, 0.2293, 0.2539, 0.2293, 0.2539, 0.2293, 0.2539, 0.2293, 0.2539, 0.2293, 0.2539, 0.2293, 0.2539, 0.2293, 0.2539, 0.2293, 0.2539, 0.2293, 0.2539, 0.2293, 0.2539, 0.2293, 0.2539, 0.2293, 0.2539, 0.2293, 0.2539, 0.2293, 0.2539, 0.2293, 0.2539, 0.2293, 0.2539, 0.2293, 0.2539, 0.2293, 0.2539, 0.2293, 0.2539, 0.2293, 0.2539, 0.2293, 0.2539, 0.2293, 0.2539, 0.2293, 0.2539, 0.2293, 0.2539, 0.2293, 0.2539, 0.2293, 0.2539, 0.2293, 0.2539, 0.2293, 0.2539, 0.2293, 0.2539, 0.2293, 0.2539, 0.2293, 0.2539, 0.2293, 0.2539, 0.2293, 0.2539, 0.2293, 0.2539, 0.2293, 0.2539, 0.2293, 0.2539, 0.2293, 0.2539, 0.2293, 0.2539, 0.2293, 0.2539, 0.2293, 0.2539, 0.2293, 0.2539, 0.2293, 0.2539, 0.2293, 0.2539, 0.2293, 0.2539, 0.2293, 0.2539, 0.2293, 0.2539, 0.2293, 0.2539, 0.2293, 0.2539, 0.2293, 0.2539, 0.2293, 0.2539, 0.2293, 0.2539, 0.2293, 0.2539, 0.2293, 0.2539, 0.2293, 0.2539, 0.2293, 0.2539, 0.2293, 0.2539, 0.2293, 0.2539, 0.2293, 0.2539, 0.2293, 0.2539, 0.2293, 0.2539, 0.2293, 0.2539, 0.2293, 0.2539, 0.2293, 0.2539, 0.2293, 0.2539, 0.2293, 0.2539, 0.2293, 0.2539, 0.2293, 0.2539, 0.2293, 0.2539, 0.2293, 0.2539, 0.2293, 0.2539, 0.2293, 0.2539, 0.2293, 0.2539, 0.2293, 0.2539, 0.2293, 0.2539, 0.2293, 0.2539, 0.2293, 0.2539, 0.2293, 0.2539, 0.2293, 0.2539, 0.2293, 0.2539, 0.2293, 0.2539, 0.2293, 0.2539, 0.2293, 0.2539, 0.2293, 0.2539, 0.2293, 0.2539, 0.2293, 0.2539, 0.2293, 0.2539, 0.2293, 0.2539, 0.2293, 0.2539, 0.2293, 0.2539, 0.2293, 0.2539, 0.2293, 0.2539, 0.2293, 0.2539, 0.2293, 0.2539, 0.2293, 0.2539, 0.2293, 0.2539, 0.2293, 0.2539, 0.2293, 0.2539, 0.2293, 0.2539, 0.2293, 0.2539, 0.2293, 0.2539, 0.2293, 0.2539, 0.2293, 0.2539, 0.2293, 0.2539, 0.2293, 0.2539, 0.2293, 0.2539, 0.2293, 0.2539, 0.2293, 0.2539, 0.2293, 0.2539, 0.2293, 0.2539, 0.2293, 0.2539, 0.2293, 0.2539, 0.2293, 0.2539, 0.2293, 0.2539, 0.2293, 0.2539, 0.2293, 0.2539, 0.2293, 0.2539, 0.2293, 0.2539, 0.2293, 0.2539, 0.2293, 0.2539, 0.2293, 0.2539, 0.2293, 0.2539, 0.2293, 0.2539, 0.2293, 0.2539, 0.2293, 0.2539, 0.2293, 0.2539, 0.2293, 0.2539, 0.2293, 0.2539, 0.2293, 0.2539, 0.2293, 0.2539, 0.2293, 0.2539, 0.2293, 0.2539, 0.2293, 0.2539, 0.2293, 0.2539, 0.2293, 0.2539, 0.2293, 0.2539, 0.2293, 0.2539, 0.2293, 0.2539, 0.2293, 0.2539, 0.2293, 0.2539, 0.2293, 0.2539, 0.2293, 0.2539, 0.2293, 0.2539, 0.2293, 0.2539, 0.2293, 0.2539, 0.2293, 0.2539, 0.2293, 0.2539, 0.2293, 0.2539, 0.2293, 0.2539, 0.2293, 0.2539, 0.2293, 0.2539, 0.2293, 0.2539, 0.2293, 0.2539, 0.2293, 0.2539, 0.2293, 0.2539, 0.2293, 0.2539, 0.2293, 0.2539, 0.2293, 0.2539, 0.2293, 0.2539, 0.2293, 0.2539, 0.2293, 0.2539, 0.2293, 0.2539, 0.2293, 0.2539, 0.2293, 0.2539, 0.2293, 0.2539, 0.2293, 0.2539, 0.2293, 0.2539, 0.2293, 0.2539, 0.2293, 0.2539, 0.2293, 0.2539, 0.2293, 0.2539, 0.2293, 0.2539, 0.2293, 0.2539, 0.2293, 0.2539, 0.2293, 0.2539, 0.2293, 0.2539, 0.2293, 0.2539, 0.2293, 0.2539, 0.2293, 0.2539, 0.2293, 0.2539, 0.2293, 0.2539, 0.2293, 0.2539, 0.2293, 0.2539, 0.2293, 0.2539, 0.2293, 0.2539, 0.2293, 0.2539, 0.2293, 0.2539, 0.2293, 0.2539, 0.2293, 0.2539, 0.2293, 0.2539, 0.2293, 0.2539, 0.2293, 0.0, 0.0, 0.0, 0.0, 0.0, 0.0, 0.0, 0.0, 0.2539, 0.2293, 0.2539, 0.2293, 0.2539, 0.2293, 0.2539, 0.2293, 0.2539, 0.2293, 0.2539, 0.2293, 0.2539, 0.2293, 0.2539, 0.2293, 0.2539, 0.2293, 0.2539, 0.2293, 0.2539, 0.2293, 0.2539, 0.2293, 0.2539, 0.2293, 0.2539, 0.2293, 0.2539, 0.2293, 0.2539, 0.2293, 0.2539, 0.2293, 0.2539, 0.2293, 0.2539, 0.2293, 0.2539, 0.2293, 0.2539, 0.2293, 0.2539, 0.2293, 0.2539, 0.2293, 0.2539, 0.2293, 0.2539, 0.2293, 0.2539, 0.2293, 0.2539, 0.2293, 0.2539, 0.2293, 0.2539, 0.2293, 0.2539, 0.2293, 0.2539, 0.2293, 0.2539, 0.2293, 0.2539, 0.2293, 0.2539, 0.2293, 0.2539, 0.2293, 0.2539, 0.2293, 0.2539, 0.2293, 0.2539, 0.2293, 0.2539, 0.2293, 0.2539, 0.2293, 0.2539, 0.2293, 0.2539, 0.2293, 0.2539, 0.2293, 0.2539, 0.2293, 0.2539, 0.2293, 0.2539, 0.2293, 0.2539, 0.2293, 0.2539, 0.2293, 0.2539, 0.2293, 0.2539, 0.2293, 0.2539, 0.2293, 0.2539, 0.2293, 0.2539, 0.2293, 0.2539, 0.2293, 0.2539, 0.2293, 0.2539, 0.2293, 0.2539, 0.2293, 0.2539, 0.2293, 0.2539, 0.2293, 0.2539, 0.2293, 0.2539, 0.2293, 0.2539, 0.2293, 0.2539, 0.2293, 0.2539, 0.2293, 0.2539, 0.2293, 0.2539, 0.2293, 0.2539, 0.2293, 0.2539, 0.2293, 0.2539, 0.2293, 0.2539, 0.2293, 0.2539, 0.2293, 0.2539, 0.2293, 0.2539, 0.2293, 0.2539, 0.2293, 0.2539, 0.2293, 0.2539, 0.2293, 0.2539, 0.2293, 0.2539, 0.2293, 0.2539, 0.2293, 0.2539, 0.2293, 0.2539, 0.2293, 0.2539, 0.2293, 0.2539, 0.2293, 0.2539, 0.2293, 0.2539, 0.2293, 0.2539, 0.2293, 0.2539, 0.2293, 0.2539, 0.2293, 0.2539, 0.2293, 0.2539, 0.2293, 0.2539, 0.2293, 0.2539, 0.2293, 0.2539, 0.2293, 0.2539, 0.2293, 0.2539, 0.2293, 0.2539, 0.2293, 0.2539, 0.2293, 0.2539, 0.2293, 0.2539, 0.2293, 0.2539, 0.2293, 0.2539, 0.2293, 0.2539, 0.2293, 0.2539, 0.2293, 0.2539, 0.2293, 0.2539, 0.2293, 0.2539, 0.2293, 0.2539, 0.2293, 0.2539, 0.2293, 0.2539, 0.2293, 0.2539, 0.2293, 0.2539, 0.2293, 0.2539, 0.2293, 0.2539, 0.2293, 0.2539, 0.2293, 0.2539, 0.2293, 0.2539, 0.2293, 0.2539, 0.2293, 0.2539, 0.2293, 0.2539, 0.2293, 0.2539, 0.2293, 0.2539, 0.2293, 0.2539, 0.2293, 0.2539, 0.2293, 0.2539, 0.2293, 0.2539, 0.2293, 0.2539, 0.2293, 0.2539, 0.2293, 0.2539, 0.2293, 0.2539, 0.2293, 0.2539, 0.2293, 0.2539, 0.2293, 0.2539, 0.2293, 0.2539, 0.2293, 0.2539, 0.2293, 0.2539, 0.2293, 0.2539, 0.2293, 0.2539, 0.2293, 0.2539, 0.2293, 0.2539, 0.2293, 0.2539, 0.2293, 0.2539, 0.2293, 0.2539, 0.2293, 0.2539, 0.2293, 0.2539, 0.2293, 0.2539, 0.2293, 0.2539, 0.2293, 0.2539, 0.2293, 0.2539, 0.2293, 0.2539, 0.2293, 0.2539, 0.2293, 0.2539, 0.2293, 0.2539, 0.2293, 0.2539, 0.2293, 0.2539, 0.2293, 0.2539, 0.2293, 0.2539, 0.2293, 0.2539, 0.2293, 0.2539, 0.2293, 0.2539, 0.2293, 0.2539, 0.2293, 0.2539, 0.2293, 0.2539, 0.2293, 0.2539, 0.2293, 0.2539, 0.2293, 0.2539, 0.2293, 0.2539, 0.2293, 0.2539, 0.2293, 0.2539, 0.2293, 0.2539, 0.2293, 0.2539, 0.2293, 0.2539, 0.2293, 0.2539, 0.2293, 0.2539, 0.2293, 0.2539, 0.2293, 0.2539, 0.2293, 0.2539, 0.2293, 0.2539, 0.2293, 0.2539, 0.2293, 0.2539, 0.2293, 0.2539, 0.2293, 0.2539, 0.2293, 0.2539, 0.2293, 0.2539, 0.2293, 0.2539, 0.2293, 0.2539, 0.2293, 0.2539, 0.2293, 0.2539, 0.2293, 0.2539, 0.2293, 0.2539, 0.2293, 0.2539, 0.2293, 0.2539, 0.2293, 0.2539, 0.2293, 0.2539, 0.2293, 0.2539, 0.2293, 0.2539, 0.2293, 0.2539, 0.2293, 0.2539, 0.2293, 0.2539, 0.2293, 0.2539, 0.2293, 0.2539, 0.2293, 0.2539, 0.2293, 0.2539, 0.2293, 0.2539, 0.2293, 0.2539, 0.2293, 0.2539, 0.2293, 0.2539, 0.2293, 0.2539, 0.2293, 0.2539, 0.2293, 0.2539, 0.2293, 0.2539, 0.2293, 0.2539, 0.2293, 0.2539, 0.2293, 0.2539, 0.2293, 0.2539, 0.2293, 0.2539, 0.2293, 0.2539, 0.2293, 0.2539, 0.2293, 0.2539, 0.2293, 0.2539, 0.2293, 0.2539, 0.2293, 0.2539, 0.2293, 0.2539, 0.2293, 0.2539, 0.2293, 0.2539, 0.2293, 0.2539, 0.2293, 0.2539, 0.2293, 0.2539, 0.2293, 0.2539, 0.2293, 0.2539, 0.2293, 0.2539, 0.2293, 0.2539, 0.2293, 0.2539, 0.2293, 0.2539, 0.2293, 0.2539, 0.2293, 0.2539, 0.2293, 0.2539, 0.2293, 0.2539, 0.2293, 0.2539, 0.2293, 0.2539, 0.2293, 0.2539, 0.2293, 0.2539, 0.2293, 0.2539, 0.2293, 0.2539, 0.2293, 0.2539, 0.2293, 0.2539, 0.2293, 0.2539, 0.2293, 0.2539, 0.2293, 0.2539, 0.2293, 0.2539, 0.2293, 0.2539, 0.2293, 0.2539, 0.2293, 0.2539, 0.2293, 0.2539, 0.2293, 0.2539, 0.2293, 0.2539, 0.2293, 0.2539, 0.2293, 0.2539, 0.2293, 0.2539, 0.2293, 0.2539, 0.2293, 0.2539, 0.2293, 0.2539, 0.2293, 0.2539, 0.2293, 0.2539, 0.2293, 0.2539, 0.2293, 0.2539, 0.2293, 0.2539, 0.2293, 0.2539, 0.2293, 0.2539, 0.2293, 0.2539, 0.2293, 0.2539, 0.2293, 0.2539, 0.2293, 0.2539, 0.2293, 0.2539, 0.2293, 0.2539, 0.2293, 0.2539, 0.2293, 0.2539, 0.2293, 0.2539, 0.2293, 0.2539, 0.2293, 0.2539, 0.2293, 0.2539, 0.2293, 0.2539, 0.2293, 0.2539, 0.2293, 0.2539, 0.2293, 0.2539, 0.2293, 0.2539, 0.2293, 0.2539, 0.2293, 0.2539, 0.2293, 0.2539, 0.2293, 0.2539, 0.2293, 0.2539, 0.2293, 0.2539, 0.2293, 0.2539, 0.2293, 0.2539, 0.2293, 0.2539, 0.2293, 0.2539, 0.2293, 0.2539, 0.2293, 0.2539, 0.2293, 0.2539, 0.2293, 0.2539, 0.2293, 0.2539, 0.2293, 0.2539, 0.2293, 0.2539, 0.2293, 0.2539, 0.2293, 0.2539, 0.2293, 0.2539, 0.2293, 0.2539, 0.2293, 0.2539, 0.2293, 0.2539, 0.2293, 0.2539, 0.2293, 0.2539, 0.2293, 0.2539, 0.2293, 0.2539, 0.2293, 0.2539, 0.2293, 0.2539, 0.2293, 0.2539, 0.2293, 0.2539, 0.2293, 0.2539, 0.2293, 0.2539, 0.2293, 0.2539, 0.2293, 0.2539, 0.2293, 0.2539, 0.2293, 0.2539, 0.2293, 0.2539, 0.2293, 0.2539, 0.2293, 0.2539, 0.2293, 0.2539, 0.2293, 0.2539, 0.2293, 0.2539, 0.2293, 0.2539, 0.2293, 0.2539, 0.2293, 0.2539, 0.2293, 0.2539, 0.2293, 0.2539, 0.2293, 0.2539, 0.2293, 0.2539, 0.2293, 0.2539, 0.2293, 0.2539, 0.2293, 0.2539, 0.2293, 0.2539, 0.2293, 0.2539, 0.2293, 0.2539, 0.2293, 0.2539, 0.2293, 0.2539, 0.2293, 0.2539, 0.2293, 0.2539, 0.2293, 0.2539, 0.2293, 0.2539, 0.2293, 0.2539, 0.2293, 0.2539, 0.2293, 0.2539, 0.2293, 0.2539, 0.2293, 0.2539, 0.2293, 0.2539, 0.2293, 0.2539, 0.2293, 0.2539, 0.2293, 0.2539, 0.2293, 0.2539, 0.2293, 0.2539, 0.2293, 0.2539, 0.2293, 0.2539, 0.2293, 0.2539, 0.2293, 0.2539, 0.2293, 0.2539, 0.2293, 0.2539, 0.2293, 0.2539, 0.2293, 0.2539, 0.2293, 0.2539, 0.2293, 0.2539, 0.2293, 0.2539, 0.2293, 0.2539, 0.2293, 0.2539, 0.2293, 0.2539, 0.2293, 0.2539, 0.2293, 0.2539, 0.2293, 0.2539, 0.2293, 0.2539, 0.2293, 0.2539, 0.2293, 0.2539, 0.2293, 0.2539, 0.2293, 0.2539, 0.2293, 0.2539, 0.2293, 0.2539, 0.2293, 0.2539, 0.2293, 0.2539, 0.2293, 0.2539, 0.2293, 0.2539, 0.2293, 0.2539, 0.2293, 0.2539, 0.2293, 0.2539, 0.2293, 0.2539, 0.2293, 0.2539, 0.2293, 0.2539, 0.2293, 0.2539, 0.2293, 0.2539, 0.2293, 0.2539, 0.2293, 0.2539, 0.2293, 0.2539, 0.2293, 0.2539, 0.2293, 0.2539, 0.2293, 0.2539, 0.2293, 0.2539, 0.2293, 0.2539, 0.2293, 0.2539, 0.2293, 0.2539, 0.2293, 0.2539, 0.2293, 0.2539, 0.2293, 0.2539, 0.2293, 0.2539, 0.2293, 0.2539, 0.2293, 0.2539, 0.2293, 0.2539, 0.2293, 0.2539, 0.2293, 0.2539, 0.2293, 0.2539, 0.2293, 0.2539, 0.2293, 0.2539, 0.2293, 0.2539, 0.2293, 0.2539, 0.2293, 0.2539, 0.2293, 0.2539, 0.2293, 0.2539, 0.2293, 0.2539, 0.2293, 0.2539, 0.2293, 0.2539, 0.2293, 0.2539, 0.2293, 0.2539, 0.2293, 0.2539, 0.2293, 0.2539, 0.2293, 0.7313, 0.7313, 0.7313, 0.7313, 0.7313, 0.7313, 0.7313, 0.7313, 0.2539, 0.2293, 0.2539, 0.2293, 0.2539, 0.2293, 0.2539, 0.2293, 0.2539, 0.2293, 0.2539, 0.2293, 0.2539, 0.2293, 0.2539, 0.2293, 0.2539, 0.2293, 0.2539, 0.2293, 0.2539, 0.2293, 0.2539, 0.2293, 0.2539, 0.2293, 0.2539, 0.2293, 0.2539, 0.2293, 0.2539, 0.2293, 0.2539, 0.2293, 0.2539, 0.2293, 0.2539, 0.2293, 0.2539, 0.2293, 0.2539, 0.2293, 0.2539, 0.2293, 0.2539, 0.2293, 0.2539, 0.2293, 0.2539, 0.2293, 0.2539, 0.2293, 0.2539, 0.2293, 0.2539, 0.2293, 0.2539, 0.2293, 0.2539, 0.2293, 0.2539, 0.2293, 0.2539, 0.2293, 0.2539, 0.2293, 0.2539, 0.2293, 0.2539, 0.2293, 0.2539, 0.2293, 0.2539, 0.2293, 0.2539, 0.2293, 0.2539, 0.2293, 0.2539, 0.2293, 0.2539, 0.2293, 0.2539, 0.2293, 0.2539, 0.2293, 0.2539, 0.2293, 0.2539, 0.2293, 0.2539, 0.2293, 0.2539, 0.2293, 0.2539, 0.2293, 0.2539, 0.2293, 0.2539, 0.2293, 0.2539, 0.2293, 0.2539, 0.2293, 0.2539, 0.2293, 0.2539, 0.2293, 0.2539, 0.2293, 0.2539, 0.2293, 0.2539, 0.2293, 0.2539, 0.2293, 0.2539, 0.2293, 0.2539, 0.2293, 0.2539, 0.2293, 0.2539, 0.2293, 0.2539, 0.2293, 0.2539, 0.2293, 0.2539, 0.2293, 0.2539, 0.2293, 0.2539, 0.2293, 0.2539, 0.2293, 0.2539, 0.2293, 0.2539, 0.2293, 0.2539, 0.2293, 0.2539, 0.2293, 0.2539, 0.2293, 0.2539, 0.2293, 0.2539, 0.2293, 0.2539, 0.2293, 0.2539, 0.2293, 0.2539, 0.2293, 0.2539, 0.2293, 0.2539, 0.2293, 0.2539, 0.2293, 0.2539, 0.2293, 0.2539, 0.2293, 0.2539, 0.2293, 0.2539, 0.2293, 0.2539, 0.2293, 0.2539, 0.2293, 0.2539, 0.2293, 0.2539, 0.2293, 0.2539, 0.2293, 0.2539, 0.2293, 0.2539, 0.2293, 0.7313, 0.7313, 0.7313, 0.7313, 0.7313, 0.7313, 0.7313, 0.7313, 0.7313, 0.7313, 0.7313, 0.7313, 0.7313, 0.7313, 0.7313, 0.7313, 0.7313, 0.7313, 0.7313, 0.7313, 0.7313, 0.7313, 0.7313, 0.7313, 0.7313, 0.7313, 0.7313, 0.7313, 0.7313, 0.7313, 0.7313, 0.7313, 0.7313, 0.7313, 0.7313, 0.7313, 0.7313, 0.7313, 0.7313, 0.7313, 0.7313, 0.7313, 0.7313, 0.7313, 0.7313, 0.7313, 0.7313, 0.7313, 0.7313, 0.7313, 0.7313, 0.7313, 0.7313, 0.7313, 0.7313, 0.7313, 0.7313, 0.7313, 0.7313, 0.7313, 0.7313, 0.7313, 0.7313, 0.7313, 0.7313, 0.7313, 0.7313, 0.7313, 0.7313, 0.7313, 0.7313, 0.7313, 0.2539, 0.2293, 0.2539, 0.2293, 0.2539, 0.2293, 0.2539, 0.2293, 0.7313, 0.7313, 0.7313, 0.7313, 0.7313, 0.7313, 0.7313, 0.7313, 0.7313, 0.7313, 0.7313, 0.7313, 0.7313, 0.7313, 0.7313, 0.7313, 0.7313, 0.7313, 0.7313, 0.7313, 0.7313, 0.7313, 0.7313, 0.7313, 0.7313, 0.7313, 0.7313, 0.7313, 0.7313, 0.7313, 0.7313, 0.7313, 0.7313, 0.7313, 0.7313, 0.7313, 0.7313, 0.7313, 0.7313, 0.7313, 0.2539, 0.2293, 0.2539, 0.2293, 0.2539, 0.2293, 0.2539, 0.2293, 0.2539, 0.2293, 0.2539, 0.2293, 0.2539, 0.2293, 0.2539, 0.2293, 0.2539, 0.2293, 0.2539, 0.2293, 0.2539, 0.2293, 0.2539, 0.2293, 0.2539, 0.2293, 0.2539, 0.2293, 0.2539, 0.2293, 0.2539, 0.2293, 0.2539, 0.2293, 0.2539, 0.2293, 0.2539, 0.2293, 0.2539, 0.2293, 0.2539, 0.2293, 0.2539, 0.2293, 0.2539, 0.2293, 0.2539, 0.2293, 0.2539, 0.2293, 0.2539, 0.2293, 0.2539, 0.2293, 0.2539, 0.2293, 0.2539, 0.2293, 0.2539, 0.2293, 0.2539, 0.2293, 0.2539, 0.2293, 0.2539, 0.2293, 0.2539, 0.2293, 0.2539, 0.2293, 0.2539, 0.2293, 0.0, 0.0, 0.0, 0.0, 0.0, 0.0, 0.0, 0.0, 0.2539, 0.2293, 0.2539, 0.2293, 0.2539, 0.2293, 0.2539, 0.2293, 0.2539, 0.2293, 0.2539, 0.2293, 0.2539, 0.2293, 0.2539, 0.2293, 0.2539, 0.2293, 0.2539, 0.2293, 0.2539, 0.2293, 0.2539, 0.2293, 0.2539, 0.2293, 0.2539, 0.2293, 0.2539, 0.2293, 0.2539, 0.2293, 0.2539, 0.2293, 0.2539, 0.2293, 0.2539, 0.2293, 0.2539, 0.2293, 0.2539, 0.2293, 0.2539, 0.2293, 0.2539, 0.2293, 0.2539, 0.2293, 0.2539, 0.2293, 0.2539, 0.2293, 0.2539, 0.2293, 0.2539, 0.2293, 0.2539, 0.2293, 0.2539, 0.2293, 0.2539, 0.2293, 0.2539, 0.2293, 0.2539, 0.2293, 0.2539, 0.2293, 0.2539, 0.2293, 0.2539, 0.2293, 0.2539, 0.2293, 0.2539, 0.2293, 0.2539, 0.2293, 0.2539, 0.2293, 0.2539, 0.2293, 0.2539, 0.2293, 0.2539, 0.2293, 0.2539, 0.2293, 0.2539, 0.2293, 0.2539, 0.2293, 0.2539, 0.2293, 0.2539, 0.2293, 0.2539, 0.2293, 0.2539, 0.2293, 0.2539, 0.2293, 0.2539, 0.2293, 0.2539, 0.2293, 0.2539, 0.2293, 0.2539, 0.2293, 0.2539, 0.2293, 0.2539, 0.2293, 0.2539, 0.2293, 0.2539, 0.2293, 0.2539, 0.2293, 0.2539, 0.2293, 0.2539, 0.2293, 0.2539, 0.2293, 0.2539, 0.2293, 0.2539, 0.2293, 0.2539, 0.2293, 0.2539, 0.2293, 0.2539, 0.2293, 0.2539, 0.2293, 0.2539, 0.2293, 0.2539, 0.2293, 0.2539, 0.2293, 0.2539, 0.2293, 0.2539, 0.2293, 0.2539, 0.2293, 0.2539, 0.2293, 0.2539, 0.2293, 0.2539, 0.2293, 0.2539, 0.2293, 0.2539, 0.2293, 0.2539, 0.2293, 0.2539, 0.2293, 0.2539, 0.2293, 0.2539, 0.2293, 0.2539, 0.2293, 0.2539, 0.2293, 0.2539, 0.2293, 0.2539, 0.2293, 0.2539, 0.2293, 0.2539, 0.2293, 0.2539, 0.2293, 0.2539, 0.2293, 0.2539, 0.2293, 0.2539, 0.2293, 0.2539, 0.2293, 0.2539, 0.2293, 0.2539, 0.2293, 0.2539, 0.2293, 0.2539, 0.2293, 0.2539, 0.2293, 0.2539, 0.2293, 0.2539, 0.2293, 0.2539, 0.2293, 0.2539, 0.2293, 0.2539, 0.2293, 0.2539, 0.2293, 0.2539, 0.2293, 0.2539, 0.2293, 0.2539, 0.2293, 0.2539, 0.2293, 0.2539, 0.2293, 0.2539, 0.2293, 0.2539, 0.2293, 0.2539, 0.2293, 0.2539, 0.2293, 0.2539, 0.2293, 0.2539, 0.2293, 0.2539, 0.2293, 0.2539, 0.2293, 0.2539, 0.2293, 0.2539, 0.2293, 0.2539, 0.2293, 0.2539, 0.2293, 0.2539, 0.2293, 0.2539, 0.2293, 0.2539, 0.2293, 0.2539, 0.2293, 0.2539, 0.2293, 0.2539, 0.2293, 0.2539, 0.2293, 0.2539, 0.2293, 0.2539, 0.2293, 0.2539, 0.2293, 0.2539, 0.2293, 0.2539, 0.2293, 0.2539, 0.2293, 0.2539, 0.2293, 0.2539, 0.2293, 0.2539, 0.2293, 0.2539, 0.2293, 0.2539, 0.2293, 0.2539, 0.2293, 0.2539, 0.2293, 0.2539, 0.2293, 0.2539, 0.2293, 0.2539, 0.2293, 0.2539, 0.2293, 0.2539, 0.2293, 0.2539, 0.2293, 0.2539, 0.2293, 0.2539, 0.2293, 0.2539, 0.2293, 0.2539, 0.2293, 0.2539, 0.2293, 0.2539, 0.2293, 0.2539, 0.2293, 0.2539, 0.2293, 0.2539, 0.2293, 0.2539, 0.2293, 0.2539, 0.2293, 0.2539, 0.2293, 0.2539, 0.2293, 0.2539, 0.2293, 0.2539, 0.2293, 0.2539, 0.2293, 0.2539, 0.2293, 0.2539, 0.2293, 0.2539, 0.2293, 0.2539, 0.2293, 0.2539, 0.2293, 0.2539, 0.2293, 0.2539, 0.2293, 0.2539, 0.2293, 0.2539, 0.2293, 0.2539, 0.2293, 0.2539, 0.2293, 0.2539, 0.2293, 0.2539, 0.2293, 0.2539, 0.2293, 0.2539, 0.2293, 0.2539, 0.2293, 0.2539, 0.2293, 0.2539, 0.2293, 0.2539, 0.2293, 0.2539, 0.2293, 0.2539, 0.2293, 0.2539, 0.2293, 0.2539, 0.2293, 0.2539, 0.2293, 0.2539, 0.2293, 0.2539, 0.2293, 0.2539, 0.2293, 0.2539, 0.2293, 0.2539, 0.2293, 0.2539, 0.2293, 0.2539, 0.2293, 0.2539, 0.2293, 0.2539, 0.2293, 0.2539, 0.2293, 0.2539, 0.2293, 0.2539, 0.2293, 0.2539, 0.2293, 0.2539, 0.2293, 0.2539, 0.2293, 0.2539, 0.2293, 0.2539, 0.2293, 0.2539, 0.2293, 0.2539, 0.2293, 0.2539, 0.2293, 0.2539, 0.2293, 0.2539, 0.2293, 0.2539, 0.2293, 0.2539, 0.2293, 0.2539, 0.2293, 0.2539, 0.2293, 0.2539, 0.2293, 0.2539, 0.2293, 0.2539, 0.2293, 0.2539, 0.2293, 0.2539, 0.2293, 0.2539, 0.2293, 0.2539, 0.2293, 0.2539, 0.2293, 0.2539, 0.2293, 0.2539, 0.2293, 0.2539, 0.2293, 0.2539, 0.2293, 0.2539, 0.2293, 0.2539, 0.2293, 0.2539, 0.2293, 0.2539, 0.2293, 0.2539, 0.2293, 0.2539, 0.2293, 0.2539, 0.2293, 0.2539, 0.2293, 0.2539, 0.2293, 0.2539, 0.2293, 0.2539, 0.2293, 0.2539, 0.2293, 0.2539, 0.2293, 0.2539, 0.2293, 0.2539, 0.2293, 0.2539, 0.2293, 0.2539, 0.2293, 0.2539, 0.2293, 0.2539, 0.2293, 0.2539, 0.2293, 0.2539, 0.2293, 0.2539, 0.2293, 0.2539, 0.2293, 0.2539, 0.2293, 0.2539, 0.2293, 0.2539, 0.2293, 0.2539, 0.2293, 0.2539, 0.2293, 0.2539, 0.2293, 0.2539, 0.2293, 0.2539, 0.2293, 0.2539, 0.2293, 0.2539, 0.2293, 0.2539, 0.2293, 0.2539, 0.2293, 0.2539, 0.2293, 0.2539, 0.2293, 0.2539, 0.2293, 0.2539, 0.2293, 0.2539, 0.2293, 0.2539, 0.2293, 0.2539, 0.2293, 0.2539, 0.2293, 0.2539, 0.2293, 0.2539, 0.2293, 0.2539, 0.2293, 0.2539, 0.2293, 0.2539, 0.2293, 0.2539, 0.2293, 0.2539, 0.2293, 0.2539, 0.2293, 0.2539, 0.2293, 0.2539, 0.2293, 0.2539, 0.2293, 0.2539, 0.2293, 0.2539, 0.2293, 0.2539, 0.2293, 0.2539, 0.2293, 0.2539, 0.2293, 0.2539, 0.2293, 0.2539, 0.2293, 0.2539, 0.2293, 0.2539, 0.2293, 0.2539, 0.2293, 0.2539, 0.2293, 0.2539, 0.2293, 0.2539, 0.2293, 0.2539, 0.2293, 0.2539, 0.2293, 0.2539, 0.2293, 0.2539, 0.2293, 0.2539, 0.2293, 0.2539, 0.2293, 0.2539, 0.2293, 0.2539, 0.2293, 0.2539, 0.2293, 0.2539, 0.2293, 0.2539, 0.2293, 0.2539, 0.2293, 0.2539, 0.2293, 0.2539, 0.2293, 0.2539, 0.2293, 0.2539, 0.2293, 0.2539, 0.2293, 0.2539, 0.2293, 0.2539, 0.2293, 0.2539, 0.2293, 0.2539, 0.2293, 0.2539, 0.2293, 0.2539, 0.2293, 0.2539, 0.2293, 0.2539, 0.2293, 0.2539, 0.2293, 0.2539, 0.2293, 0.2539, 0.2293, 0.2539, 0.2293, 0.2539, 0.2293, 0.2539, 0.2293, 0.2539, 0.2293, 0.2539, 0.2293, 0.2539, 0.2293, 0.2539, 0.2293, 0.2539, 0.2293, 0.2539, 0.2293, 0.2539, 0.2293, 0.2539, 0.2293, 0.2539, 0.2293, 0.2539, 0.2293, 0.2539, 0.2293, 0.2539, 0.2293, 0.2539, 0.2293, 0.2539, 0.2293, 0.2539, 0.2293, 0.2539, 0.2293, 0.2539, 0.2293, 0.2539, 0.2293, 0.2539, 0.2293, 0.2539, 0.2293, 0.2539, 0.2293, 0.2539, 0.2293, 0.2539, 0.2293, 0.2539, 0.2293, 0.2539, 0.2293, 0.2539, 0.2293, 0.2539, 0.2293, 0.2539, 0.2293, 0.2539, 0.2293, 0.2539, 0.2293, 0.2539, 0.2293, 0.2539, 0.2293, 0.2539, 0.2293, 0.2539, 0.2293, 0.2539, 0.2293, 0.2539, 0.2293, 0.2539, 0.2293, 0.2539, 0.2293, 0.2539, 0.2293, 0.2539, 0.2293, 0.2539, 0.2293, 0.2539, 0.2293, 0.2539, 0.2293, 0.2539, 0.2293, 0.2539, 0.2293, 0.2539, 0.2293, 0.2539, 0.2293, 0.2539, 0.2293, 0.2539, 0.2293, 0.2539, 0.2293, 0.2539, 0.2293, 0.2539, 0.2293, 0.2539, 0.2293, 0.2539, 0.2293, 0.2539, 0.2293, 0.2539, 0.2293, 0.2539, 0.2293, 0.2539, 0.2293, 0.2539, 0.2293, 0.2539, 0.2293, 0.2539, 0.2293, 0.2539, 0.2293, 0.2539, 0.2293, 0.2539, 0.2293, 0.2539, 0.2293, 0.2539, 0.2293, 0.2539, 0.2293, 0.2539, 0.2293, 0.2539, 0.2293, 0.2539, 0.2293, 0.2539, 0.2293, 0.7313, 0.7313, 0.7313, 0.7313, 0.7313, 0.7313, 0.7313, 0.7313, 0.2539, 0.2293, 0.2539, 0.2293, 0.2539, 0.2293, 0.2539, 0.2293, 0.2539, 0.2293, 0.2539, 0.2293, 0.2539, 0.2293, 0.2539, 0.2293, 0.7362, 0.7165, 0.7362, 0.7165, 0.7362, 0.7165, 0.7362, 0.7165, 0.7362, 0.7165, 0.7362, 0.7165, 0.7362, 0.7165, 0.7362, 0.7165, 0.2539, 0.2293, 0.2539, 0.2293, 0.2539, 0.2293, 0.2539, 0.2293, 0.2539, 0.2293, 0.2539, 0.2293, 0.2539, 0.2293, 0.2539, 0.2293, 0.2539, 0.2293, 0.2539, 0.2293, 0.2539, 0.2293, 0.2539, 0.2293, 0.2539, 0.2293, 0.2539, 0.2293, 0.2539, 0.2293, 0.2539, 0.2293, 0.2539, 0.2293, 0.2539, 0.2293, 0.2539, 0.2293, 0.2539, 0.2293, 0.249, 0.2244, 0.249, 0.2244, 0.249, 0.2244, 0.249, 0.2244, 0.2539, 0.2293, 0.2539, 0.2293, 0.2539, 0.2293, 0.2539, 0.2293, 0.2539, 0.2293, 0.2539, 0.2293, 0.2539, 0.2293, 0.2539, 0.2293, 0.2539, 0.2293, 0.2539, 0.2293, 0.2539, 0.2293, 0.2539, 0.2293, 0.2539, 0.2293, 0.2539, 0.2293, 0.2539, 0.2293, 0.2539, 0.2293, 0.7362, 0.7165, 0.7362, 0.7165, 0.7362, 0.7165, 0.7362, 0.7165, 0.2539, 0.2293, 0.2539, 0.2293, 0.2539, 0.2293, 0.2539, 0.2293, 0.2539, 0.2293, 0.2539, 0.2293, 0.2539, 0.2293, 0.2539, 0.2293, 0.2539, 0.2293, 0.2539, 0.2293, 0.2539, 0.2293, 0.2539, 0.2293, 0.2539, 0.2293, 0.2539, 0.2293, 0.2539, 0.2293, 0.2539, 0.2293, 0.2539, 0.2293, 0.2539, 0.2293, 0.2539, 0.2293, 0.2539, 0.2293, 0.2539, 0.2293, 0.2539, 0.2293, 0.2539, 0.2293, 0.2539, 0.2293, 0.7362, 0.7165, 0.7362, 0.7165, 0.7362, 0.7165, 0.7362, 0.7165, 0.2539, 0.2293, 0.2539, 0.2293, 0.2539, 0.2293, 0.2539, 0.2293, 0.2539, 0.2293, 0.2539, 0.2293, 0.2539, 0.2293, 0.2539, 0.2293, 0.2539, 0.2293, 0.2539, 0.2293, 0.2539, 0.2293, 0.2539, 0.2293, 0.2539, 0.2293, 0.2539, 0.2293, 0.2539, 0.2293, 0.2539, 0.2293, 0.2539, 0.2293, 0.2539, 0.2293, 0.2539, 0.2293, 0.2539, 0.2293, 0.2539, 0.2293, 0.2539, 0.2293, 0.2539, 0.2293, 0.2539, 0.2293, 0.2539, 0.2293, 0.2539, 0.2293, 0.2539, 0.2293, 0.2539, 0.2293, 0.2539, 0.2293, 0.2539, 0.2293, 0.2539, 0.2293, 0.2539, 0.2293, 0.2539, 0.2293, 0.2539, 0.2293, 0.2539, 0.2293, 0.2539, 0.2293, 0.2539, 0.2293, 0.2539, 0.2293, 0.2539, 0.2293, 0.2539, 0.2293, 0.2539, 0.2293, 0.2539, 0.2293, 0.2539, 0.2293, 0.2539, 0.2293, 0.2539, 0.2293, 0.2539, 0.2293, 0.2539, 0.2293, 0.2539, 0.2293, 0.2539, 0.2293, 0.2539, 0.2293, 0.2539, 0.2293, 0.2539, 0.2293, 0.2539, 0.2293, 0.2539, 0.2293, 0.2539, 0.2293, 0.2539, 0.2293, 0.2539, 0.2293, 0.2539, 0.2293, 0.2539, 0.2293, 0.2539, 0.2293, 0.2539, 0.2293, 0.2539, 0.2293, 0.2539, 0.2293, 0.2539, 0.2293, 0.2539, 0.2293, 0.2539, 0.2293, 0.2539, 0.2293, 0.2539, 0.2293, 0.2539, 0.2293, 0.2539, 0.2293, 0.2539, 0.2293, 0.2539, 0.2293, 0.2539, 0.2293, 0.2539, 0.2293, 0.2539, 0.2293, 0.2539, 0.2293, 0.2539, 0.2293, 0.2539, 0.2293, 0.2539, 0.2293, 0.2539, 0.2293, 0.2539, 0.2293, 0.2539, 0.2293, 0.2539, 0.2293, 0.2539, 0.2293, 0.2539, 0.2293, 0.2539, 0.2293, 0.2539, 0.2293, 0.2539, 0.2293, 0.2539, 0.2293, 0.2539, 0.2293, 0.2539, 0.2293, 0.2539, 0.2293, 0.2539, 0.2293, 0.2539, 0.2293, 0.2539, 0.2293, 0.2539, 0.2293, 0.2539, 0.2293, 0.2539, 0.2293, 0.2539, 0.2293, 0.2539, 0.2293, 0.2539, 0.2293, 0.2539, 0.2293, 0.2539, 0.2293, 0.2539, 0.2293, 0.2539, 0.2293, 0.2539, 0.2293, 0.2539, 0.2293, 0.2539, 0.2293, 0.2539, 0.2293, 0.2539, 0.2293, 0.2539, 0.2293, 0.2539, 0.2293, 0.7412, 0.7264, 0.7412, 0.7264, 0.7412, 0.7264, 0.7412, 0.7264, 0.7412, 0.7264, 0.7412, 0.7264, 0.7412, 0.7264, 0.7412, 0.7264, 0.7412, 0.7264, 0.7412, 0.7264, 0.7412, 0.7264, 0.7412, 0.7264, 0.7412, 0.7264, 0.7412, 0.7264, 0.7412, 0.7264, 0.7412, 0.7264, 0.7412, 0.7264, 0.7412, 0.7264, 0.7412, 0.7264, 0.7412, 0.7264, 0.7412, 0.7264, 0.7412, 0.7264, 0.7412, 0.7264, 0.7412, 0.7264, 0.7362, 0.7165, 0.7362, 0.7165, 0.7362, 0.7165, 0.7362, 0.7165, 0.7362, 0.7165, 0.7362, 0.7165, 0.7362, 0.7165, 0.7362, 0.7165, 0.7362, 0.7165, 0.7362, 0.7165, 0.7362, 0.7165, 0.7362, 0.7165, 0.2539, 0.2293, 0.2539, 0.2293, 0.2539, 0.2293, 0.2539, 0.2293, 0.2539, 0.2293, 0.2539, 0.2293, 0.2539, 0.2293, 0.2539, 0.2293, 0.2539, 0.2293, 0.2539, 0.2293, 0.2539, 0.2293, 0.2539, 0.2293, 0.2539, 0.2293, 0.2539, 0.2293, 0.2539, 0.2293, 0.2539, 0.2293, 0.2539, 0.2293, 0.2539, 0.2293, 0.2539, 0.2293, 0.2539, 0.2293, 0.2539, 0.2293, 0.2539, 0.2293, 0.2539, 0.2293, 0.2539, 0.2293, 0.7362, 0.7165, 0.7362, 0.7165, 0.7362, 0.7165, 0.7362, 0.7165, 0.7362, 0.7165, 0.7362, 0.7165, 0.7362, 0.7165, 0.7362, 0.7165, 0.7362, 0.7165, 0.7362, 0.7165, 0.7362, 0.7165, 0.7362, 0.7165, 0.7362, 0.7165, 0.7362, 0.7165, 0.7362, 0.7165, 0.7362, 0.7165, 0.7362, 0.7165, 0.7362, 0.7165, 0.7362, 0.7165, 0.7362, 0.7165, 0.7412, 0.7264, 0.7412, 0.7264, 0.7412, 0.7264, 0.7412, 0.7264, 0.7412, 0.7264, 0.7412, 0.7264, 0.7412, 0.7264, 0.7412, 0.7264, 0.7412, 0.7264, 0.7412, 0.7264, 0.7412, 0.7264, 0.7412, 0.7264, 0.7412, 0.7264, 0.7412, 0.7264, 0.7412, 0.7264, 0.7412, 0.7264, 0.2392, 0.7362, 0.2392, 0.7362, 0.2392, 0.7362, 0.2392, 0.7362, 0.7412, 0.7264, 0.7412, 0.7264, 0.7412, 0.7264, 0.7412, 0.7264, 0.7412, 0.7264, 0.7412, 0.7264, 0.7412, 0.7264, 0.7412, 0.7264, 0.7412, 0.7264, 0.7412, 0.7264, 0.7412, 0.7264, 0.7412, 0.7264, 0.2392, 0.7362, 0.2392, 0.7362, 0.2392, 0.7362, 0.2392, 0.7362, 0.2392, 0.7362, 0.2392, 0.7362, 0.2392, 0.7362, 0.2392, 0.7362, 0.2392, 0.7362, 0.2392, 0.7362, 0.2392, 0.7362, 0.2392, 0.7362, 0.2392, 0.7362, 0.2392, 0.7362, 0.2392, 0.7362, 0.2392, 0.7362, 0.7362, 0.7165, 0.7362, 0.7165, 0.7362, 0.7165, 0.7362, 0.7165, 0.7362, 0.7165, 0.7362, 0.7165, 0.7362, 0.7165, 0.7362, 0.7165, 0.7362, 0.7165, 0.7362, 0.7165, 0.7362, 0.7165, 0.7362, 0.7165, 0.7362, 0.7165, 0.7362, 0.7165, 0.7362, 0.7165, 0.7362, 0.7165, 0.7362, 0.7165, 0.7362, 0.7165, 0.7362, 0.7165, 0.7362, 0.7165, 0.7362, 0.7165, 0.7362, 0.7165, 0.7362, 0.7165, 0.7362, 0.7165, 0.2539, 0.2293, 0.2539, 0.2293, 0.2539, 0.2293, 0.2539, 0.2293, 0.2539, 0.2293, 0.2539, 0.2293, 0.2539, 0.2293, 0.2539, 0.2293, 0.2539, 0.2293, 0.2539, 0.2293, 0.2539, 0.2293, 0.2539, 0.2293, 0.2539, 0.2293, 0.2539, 0.2293, 0.2539, 0.2293, 0.2539, 0.2293, 0.2539, 0.2293, 0.2539, 0.2293, 0.2539, 0.2293, 0.2539, 0.2293, 0.2539, 0.2293, 0.2539, 0.2293, 0.2539, 0.2293, 0.2539, 0.2293, 0.7362, 0.7165, 0.7362, 0.7165, 0.7362, 0.7165, 0.7362, 0.7165, 0.7362, 0.7165, 0.7362, 0.7165, 0.7362, 0.7165, 0.7362, 0.7165, 0.7362, 0.7165, 0.7362, 0.7165, 0.7362, 0.7165, 0.7362, 0.7165, 0.7362, 0.7165, 0.7362, 0.7165, 0.7362, 0.7165, 0.7362, 0.7165, 0.7362, 0.7165, 0.7362, 0.7165, 0.7362, 0.7165, 0.7362, 0.7165, 0.7362, 0.7165, 0.7362, 0.7165, 0.7362, 0.7165, 0.7362, 0.7165, 0.7412, 0.7264, 0.7412, 0.7264, 0.7412, 0.7264, 0.7412, 0.7264, 0.7412, 0.7264, 0.7412, 0.7264, 0.7412, 0.7264, 0.7412, 0.7264, 0.7412, 0.7264, 0.7412, 0.7264, 0.7412, 0.7264, 0.7412, 0.7264, 0.7412, 0.7264, 0.7412, 0.7264, 0.7412, 0.7264, 0.7412, 0.7264, 0.7412, 0.7264, 0.7412, 0.7264, 0.7412, 0.7264, 0.7412, 0.7264, 0.7412, 0.7264, 0.7412, 0.7264, 0.7412, 0.7264, 0.7412, 0.7264, 0.7412, 0.7264, 0.7412, 0.7264, 0.7412, 0.7264, 0.7412, 0.7264, 0.7412, 0.7264, 0.7412, 0.7264, 0.7412, 0.7264, 0.7412, 0.7264, 0.0, 0.0, 0.0, 0.0, 0.0, 0.0, 0.0, 0.0, 0.0, 0.0, 0.0, 0.0, 0.0, 0.0, 0.0, 0.0, 0.2539, 0.2293, 0.2539, 0.2293, 0.2539, 0.2293, 0.2539, 0.2293, 0.2539, 0.2293, 0.2539, 0.2293, 0.2539, 0.2293, 0.2539, 0.2293, 0.2539, 0.2293, 0.2539, 0.2293, 0.2539, 0.2293, 0.2539, 0.2293, 0.2539, 0.2293, 0.2539, 0.2293, 0.2539, 0.2293, 0.2539, 0.2293, 0.2539, 0.2293, 0.2539, 0.2293, 0.2539, 0.2293, 0.2539, 0.2293, 0.2539, 0.2293, 0.2539, 0.2293, 0.2539, 0.2293, 0.2539, 0.2293, 0.0, 0.0, 0.0, 0.0, 0.0, 0.0, 0.0, 0.0, 0.2539, 0.2293, 0.2539, 0.2293, 0.2539, 0.2293, 0.2539, 0.2293])
me_cube.materials.append(mat_material)
me_cube.use_remesh_preserve_volume = False
me_cube.use_remesh_preserve_attributes = False
me_cube.use_mirror_vertex_groups = False
me_cube.update()

# ---- objects
ob_lighthouse = bpy.data.objects.new('Lighthouse', me_cube)

# ---- transforms, parenting, visibility, modifiers, constraints
ob_lighthouse.location = (0.0, 0.0, 0.0)
ob_lighthouse.lock_rotations_4d = False
ob_lighthouse.empty_display_type = 'ARROWS'
ob_lighthouse.lineart.crease_threshold = 0.0

# ---- collection membership
col_collection_1.objects.link(ob_lighthouse)

# ---- scene / render settings (as saved in the file)
scene.frame_start = 1; scene.frame_end = 250; scene.frame_set(1)
scene.render.engine = 'BLENDER_EEVEE_NEXT'
scene.render.resolution_percentage = 50
scene.render.dither_intensity = 0.0
scene.cycles.use_denoising = False
scene.cycles.samples = 128
scene.cycles.sampling_pattern = 'TABULATED_SOBOL'
scene.cycles.use_adaptive_sampling = False
scene.cycles.use_light_tree = False
scene.cycles.blur_glossy = 0.0
scene.cycles.sample_clamp_indirect = 0.0
scene.view_settings.view_transform = 'Standard'
bpy.context.view_layer.update()

# ---- added for rendering (the .blend has no active camera and no usable light): camera, sun
cam_auto = bpy.data.cameras.new('AutoCamera')
cam_auto.lens = 50.0
cam_auto.sensor_width = 36.0
cam_auto.clip_end = 1000.0
ob_auto_camera = bpy.data.objects.new('AutoCamera', cam_auto)
scene.collection.objects.link(ob_auto_camera)
ob_auto_camera.location = (49.3417, -55.5865, 49.8529)
ob_auto_camera.rotation_euler = (1.09748, -7.21219e-08, 0.694738)
scene.camera = ob_auto_camera
light_auto_sun = bpy.data.lights.new('AutoSun', 'SUN')
light_auto_sun.energy = 3.0
light_auto_sun.angle = 0.0523599
ob_auto_sun = bpy.data.objects.new('AutoSun', light_auto_sun)
scene.collection.objects.link(ob_auto_sun)
ob_auto_sun.rotation_euler = (0.872665, 0.174533, 0.523599)
bpy.context.view_layer.update()
